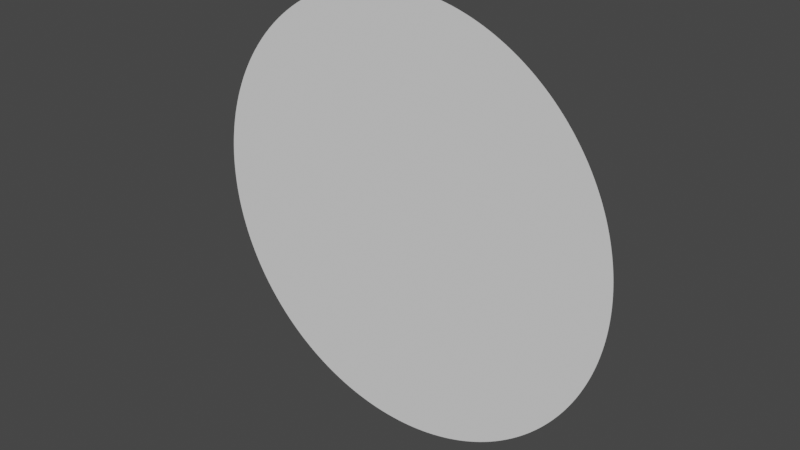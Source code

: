 # Source: Equator.blend  (saved by Blender 3.0.42; exported with 4.5.12 LTS)
import bpy
from mathutils import Matrix  # noqa: F401  (used for matrix-valued properties, if any)

bpy.ops.wm.read_factory_settings(use_empty=True)
scene = bpy.context.scene
scene.name = 'Scene'

# ---- collections
col_collection = bpy.data.collections.new('Collection'); scene.collection.children.link(col_collection)

# ---- world
world_world = bpy.data.worlds.new('World'); scene.world = world_world
world_world.use_nodes = True; world_world.node_tree.nodes.clear()
_N = world_world.node_tree.nodes; _L = world_world.node_tree.links
n0 = _N.new('ShaderNodeOutputWorld'); n0.name = 'World Output'; n0.location = (300, 300)
n1 = _N.new('ShaderNodeBackground'); n1.name = 'Background'; n1.location = (10, 300)
n1.inputs[0].default_value = (0.05088, 0.05088, 0.05088, 1.0)
_L.new(n1.outputs[0], n0.inputs[0])
n0.is_active_output = True
world_world.color = (0.05088, 0.05088, 0.05088)
world_world.use_sun_shadow = False
world_world.sun_shadow_jitter_overblur = 0.0

# ---- meshes
me_circle = bpy.data.meshes.new('Circle')
me_circle.from_pydata([(0.0, 100.0, 0.0), (-0.3068, 100.0, 0.0), (-0.6136, 100.0, 0.0), (-0.9204, 100.0, 0.0), (-1.227, 99.99, 0.0), (-1.534, 99.99, 0.0), (-1.841, 99.98, 0.0), (-2.147, 99.98, 0.0), (-2.454, 99.97, 0.0), (-2.761, 99.96, 0.0), (-3.067, 99.95, 0.0), (-3.374, 99.94, 0.0), (-3.681, 99.93, 0.0), (-3.987, 99.92, 0.0), (-4.294, 99.91, 0.0), (-4.6, 99.89, 0.0), (-4.907, 99.88, 0.0), (-5.213, 99.86, 0.0), (-5.52, 99.85, 0.0), (-5.826, 99.83, 0.0), (-6.132, 99.81, 0.0), (-6.438, 99.79, 0.0), (-6.744, 99.77, 0.0), (-7.05, 99.75, 0.0), (-7.356, 99.73, 0.0), (-7.662, 99.71, 0.0), (-7.968, 99.68, 0.0), (-8.274, 99.66, 0.0), (-8.58, 99.63, 0.0), (-8.885, 99.6, 0.0), (-9.191, 99.58, 0.0), (-9.496, 99.55, 0.0), (-9.802, 99.52, 0.0), (-10.11, 99.49, 0.0), (-10.41, 99.46, 0.0), (-10.72, 99.42, 0.0), (-11.02, 99.39, 0.0), (-11.33, 99.36, 0.0), (-11.63, 99.32, 0.0), (-11.94, 99.29, 0.0), (-12.24, 99.25, 0.0), (-12.55, 99.21, 0.0), (-12.85, 99.17, 0.0), (-13.15, 99.13, 0.0), (-13.46, 99.09, 0.0), (-13.76, 99.05, 0.0), (-14.07, 99.01, 0.0), (-14.37, 98.96, 0.0), (-14.67, 98.92, 0.0), (-14.98, 98.87, 0.0), (-15.28, 98.83, 0.0), (-15.58, 98.78, 0.0), (-15.89, 98.73, 0.0), (-16.19, 98.68, 0.0), (-16.49, 98.63, 0.0), (-16.79, 98.58, 0.0), (-17.1, 98.53, 0.0), (-17.4, 98.47, 0.0), (-17.7, 98.42, 0.0), (-18.0, 98.37, 0.0), (-18.3, 98.31, 0.0), (-18.61, 98.25, 0.0), (-18.91, 98.2, 0.0), (-19.21, 98.14, 0.0), (-19.51, 98.08, 0.0), (-19.81, 98.02, 0.0), (-20.11, 97.96, 0.0), (-20.41, 97.89, 0.0), (-20.71, 97.83, 0.0), (-21.01, 97.77, 0.0), (-21.31, 97.7, 0.0), (-21.61, 97.64, 0.0), (-21.91, 97.57, 0.0), (-22.21, 97.5, 0.0), (-22.51, 97.43, 0.0), (-22.81, 97.36, 0.0), (-23.11, 97.29, 0.0), (-23.4, 97.22, 0.0), (-23.7, 97.15, 0.0), (-24.0, 97.08, 0.0), (-24.3, 97.0, 0.0), (-24.6, 96.93, 0.0), (-24.89, 96.85, 0.0), (-25.19, 96.78, 0.0), (-25.49, 96.7, 0.0), (-25.78, 96.62, 0.0), (-26.08, 96.54, 0.0), (-26.38, 96.46, 0.0), (-26.67, 96.38, 0.0), (-26.97, 96.3, 0.0), (-27.26, 96.21, 0.0), (-27.56, 96.13, 0.0), (-27.85, 96.04, 0.0), (-28.15, 95.96, 0.0), (-28.44, 95.87, 0.0), (-28.73, 95.78, 0.0), (-29.03, 95.69, 0.0), (-29.32, 95.6, 0.0), (-29.62, 95.51, 0.0), (-29.91, 95.42, 0.0), (-30.2, 95.33, 0.0), (-30.49, 95.24, 0.0), (-30.78, 95.14, 0.0), (-31.08, 95.05, 0.0), (-31.37, 94.95, 0.0), (-31.66, 94.86, 0.0), (-31.95, 94.76, 0.0), (-32.24, 94.66, 0.0), (-32.53, 94.56, 0.0), (-32.82, 94.46, 0.0), (-33.11, 94.36, 0.0), (-33.4, 94.26, 0.0), (-33.69, 94.15, 0.0), (-33.98, 94.05, 0.0), (-34.27, 93.95, 0.0), (-34.55, 93.84, 0.0), (-34.84, 93.73, 0.0), (-35.13, 93.63, 0.0), (-35.42, 93.52, 0.0), (-35.7, 93.41, 0.0), (-35.99, 93.3, 0.0), (-36.28, 93.19, 0.0), (-36.56, 93.08, 0.0), (-36.85, 92.96, 0.0), (-37.13, 92.85, 0.0), (-37.42, 92.74, 0.0), (-37.7, 92.62, 0.0), (-37.98, 92.5, 0.0), (-38.27, 92.39, 0.0), (-38.55, 92.27, 0.0), (-38.83, 92.15, 0.0), (-39.12, 92.03, 0.0), (-39.4, 91.91, 0.0), (-39.68, 91.79, 0.0), (-39.96, 91.67, 0.0), (-40.24, 91.54, 0.0), (-40.52, 91.42, 0.0), (-40.8, 91.3, 0.0), (-41.08, 91.17, 0.0), (-41.36, 91.04, 0.0), (-41.64, 90.92, 0.0), (-41.92, 90.79, 0.0), (-42.2, 90.66, 0.0), (-42.48, 90.53, 0.0), (-42.76, 90.4, 0.0), (-43.03, 90.27, 0.0), (-43.31, 90.13, 0.0), (-43.59, 90.0, 0.0), (-43.86, 89.87, 0.0), (-44.14, 89.73, 0.0), (-44.41, 89.6, 0.0), (-44.69, 89.46, 0.0), (-44.96, 89.32, 0.0), (-45.23, 89.18, 0.0), (-45.51, 89.04, 0.0), (-45.78, 88.9, 0.0), (-46.05, 88.76, 0.0), (-46.33, 88.62, 0.0), (-46.6, 88.48, 0.0), (-46.87, 88.34, 0.0), (-47.14, 88.19, 0.0), (-47.41, 88.05, 0.0), (-47.68, 87.9, 0.0), (-47.95, 87.75, 0.0), (-48.22, 87.61, 0.0), (-48.49, 87.46, 0.0), (-48.76, 87.31, 0.0), (-49.02, 87.16, 0.0), (-49.29, 87.01, 0.0), (-49.56, 86.86, 0.0), (-49.82, 86.7, 0.0), (-50.09, 86.55, 0.0), (-50.35, 86.4, 0.0), (-50.62, 86.24, 0.0), (-50.88, 86.09, 0.0), (-51.15, 85.93, 0.0), (-51.41, 85.77, 0.0), (-51.67, 85.61, 0.0), (-51.94, 85.46, 0.0), (-52.2, 85.3, 0.0), (-52.46, 85.14, 0.0), (-52.72, 84.97, 0.0), (-52.98, 84.81, 0.0), (-53.24, 84.65, 0.0), (-53.5, 84.49, 0.0), (-53.76, 84.32, 0.0), (-54.02, 84.16, 0.0), (-54.28, 83.99, 0.0), (-54.53, 83.82, 0.0), (-54.79, 83.65, 0.0), (-55.05, 83.49, 0.0), (-55.3, 83.32, 0.0), (-55.56, 83.15, 0.0), (-55.81, 82.98, 0.0), (-56.07, 82.8, 0.0), (-56.32, 82.63, 0.0), (-56.57, 82.46, 0.0), (-56.83, 82.28, 0.0), (-57.08, 82.11, 0.0), (-57.33, 81.93, 0.0), (-57.58, 81.76, 0.0), (-57.83, 81.58, 0.0), (-58.08, 81.4, 0.0), (-58.33, 81.23, 0.0), (-58.58, 81.05, 0.0), (-58.83, 80.87, 0.0), (-59.08, 80.68, 0.0), (-59.32, 80.5, 0.0), (-59.57, 80.32, 0.0), (-59.82, 80.14, 0.0), (-60.06, 79.95, 0.0), (-60.31, 79.77, 0.0), (-60.55, 79.58, 0.0), (-60.79, 79.4, 0.0), (-61.04, 79.21, 0.0), (-61.28, 79.02, 0.0), (-61.52, 78.83, 0.0), (-61.76, 78.65, 0.0), (-62.01, 78.46, 0.0), (-62.25, 78.27, 0.0), (-62.49, 78.07, 0.0), (-62.73, 77.88, 0.0), (-62.96, 77.69, 0.0), (-63.2, 77.5, 0.0), (-63.44, 77.3, 0.0), (-63.68, 77.11, 0.0), (-63.91, 76.91, 0.0), (-64.15, 76.71, 0.0), (-64.38, 76.52, 0.0), (-64.62, 76.32, 0.0), (-64.85, 76.12, 0.0), (-65.08, 75.92, 0.0), (-65.32, 75.72, 0.0), (-65.55, 75.52, 0.0), (-65.78, 75.32, 0.0), (-66.01, 75.12, 0.0), (-66.24, 74.91, 0.0), (-66.47, 74.71, 0.0), (-66.7, 74.51, 0.0), (-66.93, 74.3, 0.0), (-67.16, 74.1, 0.0), (-67.38, 73.89, 0.0), (-67.61, 73.68, 0.0), (-67.84, 73.47, 0.0), (-68.06, 73.27, 0.0), (-68.28, 73.06, 0.0), (-68.51, 72.85, 0.0), (-68.73, 72.64, 0.0), (-68.95, 72.42, 0.0), (-69.18, 72.21, 0.0), (-69.4, 72.0, 0.0), (-69.62, 71.79, 0.0), (-69.84, 71.57, 0.0), (-70.06, 71.36, 0.0), (-70.28, 71.14, 0.0), (-70.49, 70.93, 0.0), (-70.71, 70.71, 0.0), (-70.93, 70.49, 0.0), (-71.14, 70.28, 0.0), (-71.36, 70.06, 0.0), (-71.57, 69.84, 0.0), (-71.79, 69.62, 0.0), (-72.0, 69.4, 0.0), (-72.21, 69.18, 0.0), (-72.42, 68.95, 0.0), (-72.64, 68.73, 0.0), (-72.85, 68.51, 0.0), (-73.06, 68.28, 0.0), (-73.27, 68.06, 0.0), (-73.47, 67.84, 0.0), (-73.68, 67.61, 0.0), (-73.89, 67.38, 0.0), (-74.1, 67.16, 0.0), (-74.3, 66.93, 0.0), (-74.51, 66.7, 0.0), (-74.71, 66.47, 0.0), (-74.91, 66.24, 0.0), (-75.12, 66.01, 0.0), (-75.32, 65.78, 0.0), (-75.52, 65.55, 0.0), (-75.72, 65.32, 0.0), (-75.92, 65.08, 0.0), (-76.12, 64.85, 0.0), (-76.32, 64.62, 0.0), (-76.52, 64.38, 0.0), (-76.71, 64.15, 0.0), (-76.91, 63.91, 0.0), (-77.11, 63.68, 0.0), (-77.3, 63.44, 0.0), (-77.5, 63.2, 0.0), (-77.69, 62.96, 0.0), (-77.88, 62.73, 0.0), (-78.07, 62.49, 0.0), (-78.27, 62.25, 0.0), (-78.46, 62.01, 0.0), (-78.65, 61.76, 0.0), (-78.83, 61.52, 0.0), (-79.02, 61.28, 0.0), (-79.21, 61.04, 0.0), (-79.4, 60.79, 0.0), (-79.58, 60.55, 0.0), (-79.77, 60.31, 0.0), (-79.95, 60.06, 0.0), (-80.14, 59.82, 0.0), (-80.32, 59.57, 0.0), (-80.5, 59.32, 0.0), (-80.68, 59.08, 0.0), (-80.87, 58.83, 0.0), (-81.05, 58.58, 0.0), (-81.23, 58.33, 0.0), (-81.4, 58.08, 0.0), (-81.58, 57.83, 0.0), (-81.76, 57.58, 0.0), (-81.93, 57.33, 0.0), (-82.11, 57.08, 0.0), (-82.28, 56.83, 0.0), (-82.46, 56.57, 0.0), (-82.63, 56.32, 0.0), (-82.8, 56.07, 0.0), (-82.98, 55.81, 0.0), (-83.15, 55.56, 0.0), (-83.32, 55.3, 0.0), (-83.49, 55.05, 0.0), (-83.65, 54.79, 0.0), (-83.82, 54.53, 0.0), (-83.99, 54.28, 0.0), (-84.16, 54.02, 0.0), (-84.32, 53.76, 0.0), (-84.49, 53.5, 0.0), (-84.65, 53.24, 0.0), (-84.81, 52.98, 0.0), (-84.97, 52.72, 0.0), (-85.14, 52.46, 0.0), (-85.3, 52.2, 0.0), (-85.46, 51.94, 0.0), (-85.61, 51.67, 0.0), (-85.77, 51.41, 0.0), (-85.93, 51.15, 0.0), (-86.09, 50.88, 0.0), (-86.24, 50.62, 0.0), (-86.4, 50.35, 0.0), (-86.55, 50.09, 0.0), (-86.7, 49.82, 0.0), (-86.86, 49.56, 0.0), (-87.01, 49.29, 0.0), (-87.16, 49.02, 0.0), (-87.31, 48.76, 0.0), (-87.46, 48.49, 0.0), (-87.61, 48.22, 0.0), (-87.75, 47.95, 0.0), (-87.9, 47.68, 0.0), (-88.05, 47.41, 0.0), (-88.19, 47.14, 0.0), (-88.34, 46.87, 0.0), (-88.48, 46.6, 0.0), (-88.62, 46.33, 0.0), (-88.76, 46.05, 0.0), (-88.9, 45.78, 0.0), (-89.04, 45.51, 0.0), (-89.18, 45.23, 0.0), (-89.32, 44.96, 0.0), (-89.46, 44.69, 0.0), (-89.6, 44.41, 0.0), (-89.73, 44.14, 0.0), (-89.87, 43.86, 0.0), (-90.0, 43.59, 0.0), (-90.13, 43.31, 0.0), (-90.27, 43.03, 0.0), (-90.4, 42.76, 0.0), (-90.53, 42.48, 0.0), (-90.66, 42.2, 0.0), (-90.79, 41.92, 0.0), (-90.92, 41.64, 0.0), (-91.04, 41.36, 0.0), (-91.17, 41.08, 0.0), (-91.3, 40.8, 0.0), (-91.42, 40.52, 0.0), (-91.54, 40.24, 0.0), (-91.67, 39.96, 0.0), (-91.79, 39.68, 0.0), (-91.91, 39.4, 0.0), (-92.03, 39.12, 0.0), (-92.15, 38.83, 0.0), (-92.27, 38.55, 0.0), (-92.39, 38.27, 0.0), (-92.5, 37.98, 0.0), (-92.62, 37.7, 0.0), (-92.74, 37.42, 0.0), (-92.85, 37.13, 0.0), (-92.96, 36.85, 0.0), (-93.08, 36.56, 0.0), (-93.19, 36.28, 0.0), (-93.3, 35.99, 0.0), (-93.41, 35.7, 0.0), (-93.52, 35.42, 0.0), (-93.63, 35.13, 0.0), (-93.73, 34.84, 0.0), (-93.84, 34.55, 0.0), (-93.95, 34.27, 0.0), (-94.05, 33.98, 0.0), (-94.15, 33.69, 0.0), (-94.26, 33.4, 0.0), (-94.36, 33.11, 0.0), (-94.46, 32.82, 0.0), (-94.56, 32.53, 0.0), (-94.66, 32.24, 0.0), (-94.76, 31.95, 0.0), (-94.86, 31.66, 0.0), (-94.95, 31.37, 0.0), (-95.05, 31.08, 0.0), (-95.14, 30.78, 0.0), (-95.24, 30.49, 0.0), (-95.33, 30.2, 0.0), (-95.42, 29.91, 0.0), (-95.51, 29.62, 0.0), (-95.6, 29.32, 0.0), (-95.69, 29.03, 0.0), (-95.78, 28.73, 0.0), (-95.87, 28.44, 0.0), (-95.96, 28.15, 0.0), (-96.04, 27.85, 0.0), (-96.13, 27.56, 0.0), (-96.21, 27.26, 0.0), (-96.3, 26.97, 0.0), (-96.38, 26.67, 0.0), (-96.46, 26.38, 0.0), (-96.54, 26.08, 0.0), (-96.62, 25.78, 0.0), (-96.7, 25.49, 0.0), (-96.78, 25.19, 0.0), (-96.85, 24.89, 0.0), (-96.93, 24.6, 0.0), (-97.0, 24.3, 0.0), (-97.08, 24.0, 0.0), (-97.15, 23.7, 0.0), (-97.22, 23.4, 0.0), (-97.29, 23.11, 0.0), (-97.36, 22.81, 0.0), (-97.43, 22.51, 0.0), (-97.5, 22.21, 0.0), (-97.57, 21.91, 0.0), (-97.64, 21.61, 0.0), (-97.7, 21.31, 0.0), (-97.77, 21.01, 0.0), (-97.83, 20.71, 0.0), (-97.89, 20.41, 0.0), (-97.96, 20.11, 0.0), (-98.02, 19.81, 0.0), (-98.08, 19.51, 0.0), (-98.14, 19.21, 0.0), (-98.2, 18.91, 0.0), (-98.25, 18.61, 0.0), (-98.31, 18.3, 0.0), (-98.37, 18.0, 0.0), (-98.42, 17.7, 0.0), (-98.47, 17.4, 0.0), (-98.53, 17.1, 0.0), (-98.58, 16.79, 0.0), (-98.63, 16.49, 0.0), (-98.68, 16.19, 0.0), (-98.73, 15.89, 0.0), (-98.78, 15.58, 0.0), (-98.83, 15.28, 0.0), (-98.87, 14.98, 0.0), (-98.92, 14.67, 0.0), (-98.96, 14.37, 0.0), (-99.01, 14.07, 0.0), (-99.05, 13.76, 0.0), (-99.09, 13.46, 0.0), (-99.13, 13.15, 0.0), (-99.17, 12.85, 0.0), (-99.21, 12.55, 0.0), (-99.25, 12.24, 0.0), (-99.29, 11.94, 0.0), (-99.32, 11.63, 0.0), (-99.36, 11.33, 0.0), (-99.39, 11.02, 0.0), (-99.42, 10.72, 0.0), (-99.46, 10.41, 0.0), (-99.49, 10.11, 0.0), (-99.52, 9.802, 0.0), (-99.55, 9.496, 0.0), (-99.58, 9.191, 0.0), (-99.6, 8.885, 0.0), (-99.63, 8.58, 0.0), (-99.66, 8.274, 0.0), (-99.68, 7.968, 0.0), (-99.71, 7.662, 0.0), (-99.73, 7.356, 0.0), (-99.75, 7.05, 0.0), (-99.77, 6.744, 0.0), (-99.79, 6.438, 0.0), (-99.81, 6.132, 0.0), (-99.83, 5.826, 0.0), (-99.85, 5.52, 0.0), (-99.86, 5.213, 0.0), (-99.88, 4.907, 0.0), (-99.89, 4.6, 0.0), (-99.91, 4.294, 0.0), (-99.92, 3.987, 0.0), (-99.93, 3.681, 0.0), (-99.94, 3.374, 0.0), (-99.95, 3.067, 0.0), (-99.96, 2.761, 0.0), (-99.97, 2.454, 0.0), (-99.98, 2.147, 0.0), (-99.98, 1.841, 0.0), (-99.99, 1.534, 0.0), (-99.99, 1.227, 0.0), (-100.0, 0.9204, 0.0), (-100.0, 0.6136, 0.0), (-100.0, 0.3068, 0.0), (-100.0, -4.371e-06, 0.0), (-100.0, -0.3068, 0.0), (-100.0, -0.6136, 0.0), (-100.0, -0.9204, 0.0), (-99.99, -1.227, 0.0), (-99.99, -1.534, 0.0), (-99.98, -1.841, 0.0), (-99.98, -2.147, 0.0), (-99.97, -2.454, 0.0), (-99.96, -2.761, 0.0), (-99.95, -3.067, 0.0), (-99.94, -3.374, 0.0), (-99.93, -3.681, 0.0), (-99.92, -3.987, 0.0), (-99.91, -4.294, 0.0), (-99.89, -4.6, 0.0), (-99.88, -4.907, 0.0), (-99.86, -5.213, 0.0), (-99.85, -5.52, 0.0), (-99.83, -5.826, 0.0), (-99.81, -6.132, 0.0), (-99.79, -6.438, 0.0), (-99.77, -6.744, 0.0), (-99.75, -7.05, 0.0), (-99.73, -7.356, 0.0), (-99.71, -7.662, 0.0), (-99.68, -7.968, 0.0), (-99.66, -8.274, 0.0), (-99.63, -8.58, 0.0), (-99.6, -8.885, 0.0), (-99.58, -9.191, 0.0), (-99.55, -9.496, 0.0), (-99.52, -9.802, 0.0), (-99.49, -10.11, 0.0), (-99.46, -10.41, 0.0), (-99.42, -10.72, 0.0), (-99.39, -11.02, 0.0), (-99.36, -11.33, 0.0), (-99.32, -11.63, 0.0), (-99.29, -11.94, 0.0), (-99.25, -12.24, 0.0), (-99.21, -12.55, 0.0), (-99.17, -12.85, 0.0), (-99.13, -13.15, 0.0), (-99.09, -13.46, 0.0), (-99.05, -13.76, 0.0), (-99.01, -14.07, 0.0), (-98.96, -14.37, 0.0), (-98.92, -14.67, 0.0), (-98.87, -14.98, 0.0), (-98.83, -15.28, 0.0), (-98.78, -15.58, 0.0), (-98.73, -15.89, 0.0), (-98.68, -16.19, 0.0), (-98.63, -16.49, 0.0), (-98.58, -16.79, 0.0), (-98.53, -17.1, 0.0), (-98.47, -17.4, 0.0), (-98.42, -17.7, 0.0), (-98.37, -18.0, 0.0), (-98.31, -18.3, 0.0), (-98.25, -18.61, 0.0), (-98.2, -18.91, 0.0), (-98.14, -19.21, 0.0), (-98.08, -19.51, 0.0), (-98.02, -19.81, 0.0), (-97.96, -20.11, 0.0), (-97.89, -20.41, 0.0), (-97.83, -20.71, 0.0), (-97.77, -21.01, 0.0), (-97.7, -21.31, 0.0), (-97.64, -21.61, 0.0), (-97.57, -21.91, 0.0), (-97.5, -22.21, 0.0), (-97.43, -22.51, 0.0), (-97.36, -22.81, 0.0), (-97.29, -23.11, 0.0), (-97.22, -23.4, 0.0), (-97.15, -23.7, 0.0), (-97.08, -24.0, 0.0), (-97.0, -24.3, 0.0), (-96.93, -24.6, 0.0), (-96.85, -24.89, 0.0), (-96.78, -25.19, 0.0), (-96.7, -25.49, 0.0), (-96.62, -25.78, 0.0), (-96.54, -26.08, 0.0), (-96.46, -26.38, 0.0), (-96.38, -26.67, 0.0), (-96.3, -26.97, 0.0), (-96.21, -27.26, 0.0), (-96.13, -27.56, 0.0), (-96.04, -27.85, 0.0), (-95.96, -28.15, 0.0), (-95.87, -28.44, 0.0), (-95.78, -28.73, 0.0), (-95.69, -29.03, 0.0), (-95.6, -29.32, 0.0), (-95.51, -29.62, 0.0), (-95.42, -29.91, 0.0), (-95.33, -30.2, 0.0), (-95.24, -30.49, 0.0), (-95.14, -30.78, 0.0), (-95.05, -31.08, 0.0), (-94.95, -31.37, 0.0), (-94.86, -31.66, 0.0), (-94.76, -31.95, 0.0), (-94.66, -32.24, 0.0), (-94.56, -32.53, 0.0), (-94.46, -32.82, 0.0), (-94.36, -33.11, 0.0), (-94.26, -33.4, 0.0), (-94.15, -33.69, 0.0), (-94.05, -33.98, 0.0), (-93.95, -34.27, 0.0), (-93.84, -34.55, 0.0), (-93.73, -34.84, 0.0), (-93.63, -35.13, 0.0), (-93.52, -35.42, 0.0), (-93.41, -35.7, 0.0), (-93.3, -35.99, 0.0), (-93.19, -36.28, 0.0), (-93.08, -36.56, 0.0), (-92.96, -36.85, 0.0), (-92.85, -37.13, 0.0), (-92.74, -37.42, 0.0), (-92.62, -37.7, 0.0), (-92.5, -37.98, 0.0), (-92.39, -38.27, 0.0), (-92.27, -38.55, 0.0), (-92.15, -38.83, 0.0), (-92.03, -39.12, 0.0), (-91.91, -39.4, 0.0), (-91.79, -39.68, 0.0), (-91.67, -39.96, 0.0), (-91.54, -40.24, 0.0), (-91.42, -40.52, 0.0), (-91.3, -40.8, 0.0), (-91.17, -41.08, 0.0), (-91.04, -41.36, 0.0), (-90.92, -41.64, 0.0), (-90.79, -41.92, 0.0), (-90.66, -42.2, 0.0), (-90.53, -42.48, 0.0), (-90.4, -42.76, 0.0), (-90.27, -43.03, 0.0), (-90.13, -43.31, 0.0), (-90.0, -43.59, 0.0), (-89.87, -43.86, 0.0), (-89.73, -44.14, 0.0), (-89.6, -44.41, 0.0), (-89.46, -44.69, 0.0), (-89.32, -44.96, 0.0), (-89.18, -45.23, 0.0), (-89.04, -45.51, 0.0), (-88.9, -45.78, 0.0), (-88.76, -46.05, 0.0), (-88.62, -46.33, 0.0), (-88.48, -46.6, 0.0), (-88.34, -46.87, 0.0), (-88.19, -47.14, 0.0), (-88.05, -47.41, 0.0), (-87.9, -47.68, 0.0), (-87.75, -47.95, 0.0), (-87.61, -48.22, 0.0), (-87.46, -48.49, 0.0), (-87.31, -48.76, 0.0), (-87.16, -49.02, 0.0), (-87.01, -49.29, 0.0), (-86.86, -49.56, 0.0), (-86.7, -49.82, 0.0), (-86.55, -50.09, 0.0), (-86.4, -50.35, 0.0), (-86.24, -50.62, 0.0), (-86.09, -50.88, 0.0), (-85.93, -51.15, 0.0), (-85.77, -51.41, 0.0), (-85.61, -51.67, 0.0), (-85.46, -51.94, 0.0), (-85.3, -52.2, 0.0), (-85.14, -52.46, 0.0), (-84.97, -52.72, 0.0), (-84.81, -52.98, 0.0), (-84.65, -53.24, 0.0), (-84.49, -53.5, 0.0), (-84.32, -53.76, 0.0), (-84.16, -54.02, 0.0), (-83.99, -54.28, 0.0), (-83.82, -54.53, 0.0), (-83.65, -54.79, 0.0), (-83.49, -55.05, 0.0), (-83.32, -55.3, 0.0), (-83.15, -55.56, 0.0), (-82.98, -55.81, 0.0), (-82.8, -56.07, 0.0), (-82.63, -56.32, 0.0), (-82.46, -56.57, 0.0), (-82.28, -56.83, 0.0), (-82.11, -57.08, 0.0), (-81.93, -57.33, 0.0), (-81.76, -57.58, 0.0), (-81.58, -57.83, 0.0), (-81.4, -58.08, 0.0), (-81.23, -58.33, 0.0), (-81.05, -58.58, 0.0), (-80.87, -58.83, 0.0), (-80.68, -59.08, 0.0), (-80.5, -59.32, 0.0), (-80.32, -59.57, 0.0), (-80.14, -59.82, 0.0), (-79.95, -60.06, 0.0), (-79.77, -60.31, 0.0), (-79.58, -60.55, 0.0), (-79.4, -60.79, 0.0), (-79.21, -61.04, 0.0), (-79.02, -61.28, 0.0), (-78.83, -61.52, 0.0), (-78.65, -61.76, 0.0), (-78.46, -62.01, 0.0), (-78.27, -62.25, 0.0), (-78.07, -62.49, 0.0), (-77.88, -62.73, 0.0), (-77.69, -62.96, 0.0), (-77.5, -63.2, 0.0), (-77.3, -63.44, 0.0), (-77.11, -63.68, 0.0), (-76.91, -63.91, 0.0), (-76.71, -64.15, 0.0), (-76.52, -64.38, 0.0), (-76.32, -64.62, 0.0), (-76.12, -64.85, 0.0), (-75.92, -65.08, 0.0), (-75.72, -65.32, 0.0), (-75.52, -65.55, 0.0), (-75.32, -65.78, 0.0), (-75.12, -66.01, 0.0), (-74.91, -66.24, 0.0), (-74.71, -66.47, 0.0), (-74.51, -66.7, 0.0), (-74.3, -66.93, 0.0), (-74.1, -67.16, 0.0), (-73.89, -67.38, 0.0), (-73.68, -67.61, 0.0), (-73.47, -67.83, 0.0), (-73.27, -68.06, 0.0), (-73.06, -68.28, 0.0), (-72.85, -68.51, 0.0), (-72.64, -68.73, 0.0), (-72.42, -68.95, 0.0), (-72.21, -69.18, 0.0), (-72.0, -69.4, 0.0), (-71.79, -69.62, 0.0), (-71.57, -69.84, 0.0), (-71.36, -70.06, 0.0), (-71.14, -70.28, 0.0), (-70.93, -70.49, 0.0), (-70.71, -70.71, 0.0), (-70.49, -70.93, 0.0), (-70.28, -71.14, 0.0), (-70.06, -71.36, 0.0), (-69.84, -71.57, 0.0), (-69.62, -71.79, 0.0), (-69.4, -72.0, 0.0), (-69.18, -72.21, 0.0), (-68.95, -72.42, 0.0), (-68.73, -72.64, 0.0), (-68.51, -72.85, 0.0), (-68.28, -73.06, 0.0), (-68.06, -73.27, 0.0), (-67.83, -73.47, 0.0), (-67.61, -73.68, 0.0), (-67.38, -73.89, 0.0), (-67.16, -74.1, 0.0), (-66.93, -74.3, 0.0), (-66.7, -74.51, 0.0), (-66.47, -74.71, 0.0), (-66.24, -74.91, 0.0), (-66.01, -75.12, 0.0), (-65.78, -75.32, 0.0), (-65.55, -75.52, 0.0), (-65.32, -75.72, 0.0), (-65.08, -75.92, 0.0), (-64.85, -76.12, 0.0), (-64.62, -76.32, 0.0), (-64.38, -76.52, 0.0), (-64.15, -76.71, 0.0), (-63.91, -76.91, 0.0), (-63.68, -77.11, 0.0), (-63.44, -77.3, 0.0), (-63.2, -77.5, 0.0), (-62.96, -77.69, 0.0), (-62.73, -77.88, 0.0), (-62.49, -78.07, 0.0), (-62.25, -78.27, 0.0), (-62.01, -78.46, 0.0), (-61.76, -78.65, 0.0), (-61.52, -78.83, 0.0), (-61.28, -79.02, 0.0), (-61.04, -79.21, 0.0), (-60.79, -79.4, 0.0), (-60.55, -79.58, 0.0), (-60.31, -79.77, 0.0), (-60.06, -79.95, 0.0), (-59.82, -80.14, 0.0), (-59.57, -80.32, 0.0), (-59.32, -80.5, 0.0), (-59.08, -80.68, 0.0), (-58.83, -80.87, 0.0), (-58.58, -81.05, 0.0), (-58.33, -81.23, 0.0), (-58.08, -81.4, 0.0), (-57.83, -81.58, 0.0), (-57.58, -81.76, 0.0), (-57.33, -81.93, 0.0), (-57.08, -82.11, 0.0), (-56.83, -82.28, 0.0), (-56.57, -82.46, 0.0), (-56.32, -82.63, 0.0), (-56.07, -82.8, 0.0), (-55.81, -82.98, 0.0), (-55.56, -83.15, 0.0), (-55.3, -83.32, 0.0), (-55.05, -83.49, 0.0), (-54.79, -83.65, 0.0), (-54.53, -83.82, 0.0), (-54.28, -83.99, 0.0), (-54.02, -84.16, 0.0), (-53.76, -84.32, 0.0), (-53.5, -84.49, 0.0), (-53.24, -84.65, 0.0), (-52.98, -84.81, 0.0), (-52.72, -84.97, 0.0), (-52.46, -85.14, 0.0), (-52.2, -85.3, 0.0), (-51.94, -85.46, 0.0), (-51.67, -85.61, 0.0), (-51.41, -85.77, 0.0), (-51.15, -85.93, 0.0), (-50.88, -86.09, 0.0), (-50.62, -86.24, 0.0), (-50.35, -86.4, 0.0), (-50.09, -86.55, 0.0), (-49.82, -86.7, 0.0), (-49.56, -86.86, 0.0), (-49.29, -87.01, 0.0), (-49.02, -87.16, 0.0), (-48.76, -87.31, 0.0), (-48.49, -87.46, 0.0), (-48.22, -87.61, 0.0), (-47.95, -87.75, 0.0), (-47.68, -87.9, 0.0), (-47.41, -88.05, 0.0), (-47.14, -88.19, 0.0), (-46.87, -88.34, 0.0), (-46.6, -88.48, 0.0), (-46.33, -88.62, 0.0), (-46.05, -88.76, 0.0), (-45.78, -88.9, 0.0), (-45.51, -89.04, 0.0), (-45.23, -89.18, 0.0), (-44.96, -89.32, 0.0), (-44.69, -89.46, 0.0), (-44.41, -89.6, 0.0), (-44.14, -89.73, 0.0), (-43.86, -89.87, 0.0), (-43.59, -90.0, 0.0), (-43.31, -90.13, 0.0), (-43.03, -90.27, 0.0), (-42.76, -90.4, 0.0), (-42.48, -90.53, 0.0), (-42.2, -90.66, 0.0), (-41.92, -90.79, 0.0), (-41.64, -90.92, 0.0), (-41.36, -91.04, 0.0), (-41.08, -91.17, 0.0), (-40.8, -91.3, 0.0), (-40.52, -91.42, 0.0), (-40.24, -91.54, 0.0), (-39.96, -91.67, 0.0), (-39.68, -91.79, 0.0), (-39.4, -91.91, 0.0), (-39.12, -92.03, 0.0), (-38.83, -92.15, 0.0), (-38.55, -92.27, 0.0), (-38.27, -92.39, 0.0), (-37.98, -92.5, 0.0), (-37.7, -92.62, 0.0), (-37.42, -92.74, 0.0), (-37.13, -92.85, 0.0), (-36.85, -92.96, 0.0), (-36.56, -93.08, 0.0), (-36.28, -93.19, 0.0), (-35.99, -93.3, 0.0), (-35.7, -93.41, 0.0), (-35.42, -93.52, 0.0), (-35.13, -93.63, 0.0), (-34.84, -93.73, 0.0), (-34.55, -93.84, 0.0), (-34.27, -93.95, 0.0), (-33.98, -94.05, 0.0), (-33.69, -94.15, 0.0), (-33.4, -94.26, 0.0), (-33.11, -94.36, 0.0), (-32.82, -94.46, 0.0), (-32.53, -94.56, 0.0), (-32.24, -94.66, 0.0), (-31.95, -94.76, 0.0), (-31.66, -94.86, 0.0), (-31.37, -94.95, 0.0), (-31.08, -95.05, 0.0), (-30.78, -95.14, 0.0), (-30.49, -95.24, 0.0), (-30.2, -95.33, 0.0), (-29.91, -95.42, 0.0), (-29.62, -95.51, 0.0), (-29.32, -95.6, 0.0), (-29.03, -95.69, 0.0), (-28.73, -95.78, 0.0), (-28.44, -95.87, 0.0), (-28.15, -95.96, 0.0), (-27.85, -96.04, 0.0), (-27.56, -96.13, 0.0), (-27.26, -96.21, 0.0), (-26.97, -96.3, 0.0), (-26.67, -96.38, 0.0), (-26.38, -96.46, 0.0), (-26.08, -96.54, 0.0), (-25.78, -96.62, 0.0), (-25.49, -96.7, 0.0), (-25.19, -96.78, 0.0), (-24.89, -96.85, 0.0), (-24.6, -96.93, 0.0), (-24.3, -97.0, 0.0), (-24.0, -97.08, 0.0), (-23.7, -97.15, 0.0), (-23.4, -97.22, 0.0), (-23.11, -97.29, 0.0), (-22.81, -97.36, 0.0), (-22.51, -97.43, 0.0), (-22.21, -97.5, 0.0), (-21.91, -97.57, 0.0), (-21.61, -97.64, 0.0), (-21.31, -97.7, 0.0), (-21.01, -97.77, 0.0), (-20.71, -97.83, 0.0), (-20.41, -97.89, 0.0), (-20.11, -97.96, 0.0), (-19.81, -98.02, 0.0), (-19.51, -98.08, 0.0), (-19.21, -98.14, 0.0), (-18.91, -98.2, 0.0), (-18.61, -98.25, 0.0), (-18.3, -98.31, 0.0), (-18.0, -98.37, 0.0), (-17.7, -98.42, 0.0), (-17.4, -98.47, 0.0), (-17.1, -98.53, 0.0), (-16.79, -98.58, 0.0), (-16.49, -98.63, 0.0), (-16.19, -98.68, 0.0), (-15.89, -98.73, 0.0), (-15.58, -98.78, 0.0), (-15.28, -98.83, 0.0), (-14.98, -98.87, 0.0), (-14.67, -98.92, 0.0), (-14.37, -98.96, 0.0), (-14.07, -99.01, 0.0), (-13.76, -99.05, 0.0), (-13.46, -99.09, 0.0), (-13.15, -99.13, 0.0), (-12.85, -99.17, 0.0), (-12.55, -99.21, 0.0), (-12.24, -99.25, 0.0), (-11.94, -99.29, 0.0), (-11.63, -99.32, 0.0), (-11.33, -99.36, 0.0), (-11.02, -99.39, 0.0), (-10.72, -99.42, 0.0), (-10.41, -99.46, 0.0), (-10.11, -99.49, 0.0), (-9.802, -99.52, 0.0), (-9.496, -99.55, 0.0), (-9.191, -99.58, 0.0), (-8.885, -99.6, 0.0), (-8.58, -99.63, 0.0), (-8.274, -99.66, 0.0), (-7.968, -99.68, 0.0), (-7.662, -99.71, 0.0), (-7.356, -99.73, 0.0), (-7.05, -99.75, 0.0), (-6.744, -99.77, 0.0), (-6.438, -99.79, 0.0), (-6.132, -99.81, 0.0), (-5.826, -99.83, 0.0), (-5.52, -99.85, 0.0), (-5.213, -99.86, 0.0), (-4.907, -99.88, 0.0), (-4.6, -99.89, 0.0), (-4.294, -99.91, 0.0), (-3.987, -99.92, 0.0), (-3.681, -99.93, 0.0), (-3.374, -99.94, 0.0), (-3.067, -99.95, 0.0), (-2.761, -99.96, 0.0), (-2.454, -99.97, 0.0), (-2.147, -99.98, 0.0), (-1.841, -99.98, 0.0), (-1.534, -99.99, 0.0), (-1.227, -99.99, 0.0), (-0.9204, -100.0, 0.0), (-0.6136, -100.0, 0.0), (-0.3068, -100.0, 0.0), (8.742e-06, -100.0, 0.0), (0.3068, -100.0, 0.0), (0.6136, -100.0, 0.0), (0.9204, -100.0, 0.0), (1.227, -99.99, 0.0), (1.534, -99.99, 0.0), (1.841, -99.98, 0.0), (2.147, -99.98, 0.0), (2.454, -99.97, 0.0), (2.761, -99.96, 0.0), (3.067, -99.95, 0.0), (3.374, -99.94, 0.0), (3.681, -99.93, 0.0), (3.987, -99.92, 0.0), (4.294, -99.91, 0.0), (4.6, -99.89, 0.0), (4.907, -99.88, 0.0), (5.213, -99.86, 0.0), (5.52, -99.85, 0.0), (5.826, -99.83, 0.0), (6.132, -99.81, 0.0), (6.438, -99.79, 0.0), (6.744, -99.77, 0.0), (7.05, -99.75, 0.0), (7.356, -99.73, 0.0), (7.662, -99.71, 0.0), (7.968, -99.68, 0.0), (8.274, -99.66, 0.0), (8.58, -99.63, 0.0), (8.885, -99.6, 0.0), (9.191, -99.58, 0.0), (9.496, -99.55, 0.0), (9.802, -99.52, 0.0), (10.11, -99.49, 0.0), (10.41, -99.46, 0.0), (10.72, -99.42, 0.0), (11.02, -99.39, 0.0), (11.33, -99.36, 0.0), (11.63, -99.32, 0.0), (11.94, -99.29, 0.0), (12.24, -99.25, 0.0), (12.55, -99.21, 0.0), (12.85, -99.17, 0.0), (13.15, -99.13, 0.0), (13.46, -99.09, 0.0), (13.76, -99.05, 0.0), (14.07, -99.01, 0.0), (14.37, -98.96, 0.0), (14.67, -98.92, 0.0), (14.98, -98.87, 0.0), (15.28, -98.83, 0.0), (15.58, -98.78, 0.0), (15.89, -98.73, 0.0), (16.19, -98.68, 0.0), (16.49, -98.63, 0.0), (16.79, -98.58, 0.0), (17.1, -98.53, 0.0), (17.4, -98.47, 0.0), (17.7, -98.42, 0.0), (18.0, -98.37, 0.0), (18.3, -98.31, 0.0), (18.61, -98.25, 0.0), (18.91, -98.2, 0.0), (19.21, -98.14, 0.0), (19.51, -98.08, 0.0), (19.81, -98.02, 0.0), (20.11, -97.96, 0.0), (20.41, -97.89, 0.0), (20.71, -97.83, 0.0), (21.01, -97.77, 0.0), (21.31, -97.7, 0.0), (21.61, -97.64, 0.0), (21.91, -97.57, 0.0), (22.21, -97.5, 0.0), (22.51, -97.43, 0.0), (22.81, -97.36, 0.0), (23.11, -97.29, 0.0), (23.4, -97.22, 0.0), (23.7, -97.15, 0.0), (24.0, -97.08, 0.0), (24.3, -97.0, 0.0), (24.6, -96.93, 0.0), (24.89, -96.85, 0.0), (25.19, -96.78, 0.0), (25.49, -96.7, 0.0), (25.78, -96.62, 0.0), (26.08, -96.54, 0.0), (26.38, -96.46, 0.0), (26.67, -96.38, 0.0), (26.97, -96.3, 0.0), (27.26, -96.21, 0.0), (27.56, -96.13, 0.0), (27.85, -96.04, 0.0), (28.15, -95.96, 0.0), (28.44, -95.87, 0.0), (28.73, -95.78, 0.0), (29.03, -95.69, 0.0), (29.32, -95.6, 0.0), (29.62, -95.51, 0.0), (29.91, -95.42, 0.0), (30.2, -95.33, 0.0), (30.49, -95.24, 0.0), (30.78, -95.14, 0.0), (31.08, -95.05, 0.0), (31.37, -94.95, 0.0), (31.66, -94.86, 0.0), (31.95, -94.76, 0.0), (32.24, -94.66, 0.0), (32.53, -94.56, 0.0), (32.82, -94.46, 0.0), (33.11, -94.36, 0.0), (33.4, -94.26, 0.0), (33.69, -94.15, 0.0), (33.98, -94.05, 0.0), (34.27, -93.95, 0.0), (34.55, -93.84, 0.0), (34.84, -93.73, 0.0), (35.13, -93.63, 0.0), (35.42, -93.52, 0.0), (35.7, -93.41, 0.0), (35.99, -93.3, 0.0), (36.28, -93.19, 0.0), (36.56, -93.08, 0.0), (36.85, -92.96, 0.0), (37.13, -92.85, 0.0), (37.42, -92.74, 0.0), (37.7, -92.62, 0.0), (37.98, -92.5, 0.0), (38.27, -92.39, 0.0), (38.55, -92.27, 0.0), (38.83, -92.15, 0.0), (39.12, -92.03, 0.0), (39.4, -91.91, 0.0), (39.68, -91.79, 0.0), (39.96, -91.67, 0.0), (40.24, -91.54, 0.0), (40.52, -91.42, 0.0), (40.8, -91.3, 0.0), (41.08, -91.17, 0.0), (41.36, -91.04, 0.0), (41.64, -90.92, 0.0), (41.92, -90.79, 0.0), (42.2, -90.66, 0.0), (42.48, -90.53, 0.0), (42.76, -90.4, 0.0), (43.03, -90.27, 0.0), (43.31, -90.13, 0.0), (43.59, -90.0, 0.0), (43.86, -89.87, 0.0), (44.14, -89.73, 0.0), (44.41, -89.6, 0.0), (44.69, -89.46, 0.0), (44.96, -89.32, 0.0), (45.23, -89.18, 0.0), (45.51, -89.04, 0.0), (45.78, -88.9, 0.0), (46.05, -88.76, 0.0), (46.33, -88.62, 0.0), (46.6, -88.48, 0.0), (46.87, -88.34, 0.0), (47.14, -88.19, 0.0), (47.41, -88.05, 0.0), (47.68, -87.9, 0.0), (47.95, -87.75, 0.0), (48.22, -87.61, 0.0), (48.49, -87.46, 0.0), (48.76, -87.31, 0.0), (49.02, -87.16, 0.0), (49.29, -87.01, 0.0), (49.56, -86.86, 0.0), (49.82, -86.7, 0.0), (50.09, -86.55, 0.0), (50.35, -86.4, 0.0), (50.62, -86.24, 0.0), (50.88, -86.09, 0.0), (51.15, -85.93, 0.0), (51.41, -85.77, 0.0), (51.67, -85.61, 0.0), (51.94, -85.46, 0.0), (52.2, -85.3, 0.0), (52.46, -85.14, 0.0), (52.72, -84.97, 0.0), (52.98, -84.81, 0.0), (53.24, -84.65, 0.0), (53.5, -84.49, 0.0), (53.76, -84.32, 0.0), (54.02, -84.16, 0.0), (54.28, -83.99, 0.0), (54.53, -83.82, 0.0), (54.79, -83.65, 0.0), (55.05, -83.49, 0.0), (55.3, -83.32, 0.0), (55.56, -83.15, 0.0), (55.81, -82.98, 0.0), (56.07, -82.8, 0.0), (56.32, -82.63, 0.0), (56.57, -82.46, 0.0), (56.83, -82.28, 0.0), (57.08, -82.11, 0.0), (57.33, -81.93, 0.0), (57.58, -81.76, 0.0), (57.83, -81.58, 0.0), (58.08, -81.4, 0.0), (58.33, -81.23, 0.0), (58.58, -81.05, 0.0), (58.83, -80.87, 0.0), (59.08, -80.68, 0.0), (59.32, -80.5, 0.0), (59.57, -80.32, 0.0), (59.82, -80.14, 0.0), (60.06, -79.95, 0.0), (60.31, -79.77, 0.0), (60.55, -79.58, 0.0), (60.79, -79.4, 0.0), (61.04, -79.21, 0.0), (61.28, -79.02, 0.0), (61.52, -78.83, 0.0), (61.76, -78.65, 0.0), (62.01, -78.46, 0.0), (62.25, -78.27, 0.0), (62.49, -78.07, 0.0), (62.73, -77.88, 0.0), (62.96, -77.69, 0.0), (63.2, -77.5, 0.0), (63.44, -77.3, 0.0), (63.68, -77.11, 0.0), (63.91, -76.91, 0.0), (64.15, -76.71, 0.0), (64.38, -76.52, 0.0), (64.62, -76.32, 0.0), (64.85, -76.12, 0.0), (65.08, -75.92, 0.0), (65.32, -75.72, 0.0), (65.55, -75.52, 0.0), (65.78, -75.32, 0.0), (66.01, -75.12, 0.0), (66.24, -74.91, 0.0), (66.47, -74.71, 0.0), (66.7, -74.51, 0.0), (66.93, -74.3, 0.0), (67.16, -74.1, 0.0), (67.38, -73.89, 0.0), (67.61, -73.68, 0.0), (67.84, -73.47, 0.0), (68.06, -73.27, 0.0), (68.28, -73.06, 0.0), (68.51, -72.85, 0.0), (68.73, -72.64, 0.0), (68.95, -72.42, 0.0), (69.18, -72.21, 0.0), (69.4, -72.0, 0.0), (69.62, -71.79, 0.0), (69.84, -71.57, 0.0), (70.06, -71.36, 0.0), (70.28, -71.14, 0.0), (70.49, -70.93, 0.0), (70.71, -70.71, 0.0), (70.93, -70.49, 0.0), (71.14, -70.28, 0.0), (71.36, -70.06, 0.0), (71.57, -69.84, 0.0), (71.79, -69.62, 0.0), (72.0, -69.4, 0.0), (72.21, -69.18, 0.0), (72.42, -68.95, 0.0), (72.64, -68.73, 0.0), (72.85, -68.51, 0.0), (73.06, -68.28, 0.0), (73.27, -68.06, 0.0), (73.47, -67.84, 0.0), (73.68, -67.61, 0.0), (73.89, -67.38, 0.0), (74.1, -67.16, 0.0), (74.3, -66.93, 0.0), (74.51, -66.7, 0.0), (74.71, -66.47, 0.0), (74.91, -66.24, 0.0), (75.12, -66.01, 0.0), (75.32, -65.78, 0.0), (75.52, -65.55, 0.0), (75.72, -65.32, 0.0), (75.92, -65.08, 0.0), (76.12, -64.85, 0.0), (76.32, -64.62, 0.0), (76.52, -64.38, 0.0), (76.71, -64.15, 0.0), (76.91, -63.91, 0.0), (77.11, -63.68, 0.0), (77.3, -63.44, 0.0), (77.5, -63.2, 0.0), (77.69, -62.96, 0.0), (77.88, -62.73, 0.0), (78.07, -62.49, 0.0), (78.27, -62.25, 0.0), (78.46, -62.01, 0.0), (78.65, -61.76, 0.0), (78.83, -61.52, 0.0), (79.02, -61.28, 0.0), (79.21, -61.04, 0.0), (79.4, -60.79, 0.0), (79.58, -60.55, 0.0), (79.77, -60.31, 0.0), (79.95, -60.06, 0.0), (80.14, -59.82, 0.0), (80.32, -59.57, 0.0), (80.5, -59.32, 0.0), (80.68, -59.08, 0.0), (80.87, -58.83, 0.0), (81.05, -58.58, 0.0), (81.23, -58.33, 0.0), (81.4, -58.08, 0.0), (81.58, -57.83, 0.0), (81.76, -57.58, 0.0), (81.93, -57.33, 0.0), (82.11, -57.08, 0.0), (82.28, -56.83, 0.0), (82.46, -56.57, 0.0), (82.63, -56.32, 0.0), (82.8, -56.07, 0.0), (82.98, -55.81, 0.0), (83.15, -55.56, 0.0), (83.32, -55.3, 0.0), (83.49, -55.05, 0.0), (83.65, -54.79, 0.0), (83.82, -54.53, 0.0), (83.99, -54.28, 0.0), (84.16, -54.02, 0.0), (84.32, -53.76, 0.0), (84.49, -53.5, 0.0), (84.65, -53.24, 0.0), (84.81, -52.98, 0.0), (84.97, -52.72, 0.0), (85.14, -52.46, 0.0), (85.3, -52.2, 0.0), (85.46, -51.94, 0.0), (85.61, -51.67, 0.0), (85.77, -51.41, 0.0), (85.93, -51.15, 0.0), (86.09, -50.88, 0.0), (86.24, -50.62, 0.0), (86.4, -50.35, 0.0), (86.55, -50.09, 0.0), (86.7, -49.82, 0.0), (86.86, -49.56, 0.0), (87.01, -49.29, 0.0), (87.16, -49.02, 0.0), (87.31, -48.76, 0.0), (87.46, -48.49, 0.0), (87.61, -48.22, 0.0), (87.75, -47.95, 0.0), (87.9, -47.68, 0.0), (88.05, -47.41, 0.0), (88.19, -47.14, 0.0), (88.34, -46.87, 0.0), (88.48, -46.6, 0.0), (88.62, -46.33, 0.0), (88.76, -46.05, 0.0), (88.9, -45.78, 0.0), (89.04, -45.51, 0.0), (89.18, -45.23, 0.0), (89.32, -44.96, 0.0), (89.46, -44.69, 0.0), (89.6, -44.41, 0.0), (89.73, -44.14, 0.0), (89.87, -43.86, 0.0), (90.0, -43.59, 0.0), (90.13, -43.31, 0.0), (90.27, -43.03, 0.0), (90.4, -42.76, 0.0), (90.53, -42.48, 0.0), (90.66, -42.2, 0.0), (90.79, -41.92, 0.0), (90.92, -41.64, 0.0), (91.04, -41.36, 0.0), (91.17, -41.08, 0.0), (91.3, -40.8, 0.0), (91.42, -40.52, 0.0), (91.54, -40.24, 0.0), (91.67, -39.96, 0.0), (91.79, -39.68, 0.0), (91.91, -39.4, 0.0), (92.03, -39.12, 0.0), (92.15, -38.83, 0.0), (92.27, -38.55, 0.0), (92.39, -38.27, 0.0), (92.5, -37.98, 0.0), (92.62, -37.7, 0.0), (92.74, -37.42, 0.0), (92.85, -37.13, 0.0), (92.96, -36.85, 0.0), (93.08, -36.56, 0.0), (93.19, -36.28, 0.0), (93.3, -35.99, 0.0), (93.41, -35.7, 0.0), (93.52, -35.42, 0.0), (93.63, -35.13, 0.0), (93.73, -34.84, 0.0), (93.84, -34.55, 0.0), (93.95, -34.27, 0.0), (94.05, -33.98, 0.0), (94.15, -33.69, 0.0), (94.26, -33.4, 0.0), (94.36, -33.11, 0.0), (94.46, -32.82, 0.0), (94.56, -32.53, 0.0), (94.66, -32.24, 0.0), (94.76, -31.95, 0.0), (94.86, -31.66, 0.0), (94.95, -31.37, 0.0), (95.05, -31.08, 0.0), (95.14, -30.78, 0.0), (95.24, -30.49, 0.0), (95.33, -30.2, 0.0), (95.42, -29.91, 0.0), (95.51, -29.62, 0.0), (95.6, -29.32, 0.0), (95.69, -29.03, 0.0), (95.78, -28.73, 0.0), (95.87, -28.44, 0.0), (95.96, -28.15, 0.0), (96.04, -27.85, 0.0), (96.13, -27.56, 0.0), (96.21, -27.26, 0.0), (96.3, -26.97, 0.0), (96.38, -26.67, 0.0), (96.46, -26.38, 0.0), (96.54, -26.08, 0.0), (96.62, -25.78, 0.0), (96.7, -25.49, 0.0), (96.78, -25.19, 0.0), (96.85, -24.89, 0.0), (96.93, -24.6, 0.0), (97.0, -24.3, 0.0), (97.08, -24.0, 0.0), (97.15, -23.7, 0.0), (97.22, -23.4, 0.0), (97.29, -23.11, 0.0), (97.36, -22.81, 0.0), (97.43, -22.51, 0.0), (97.5, -22.21, 0.0), (97.57, -21.91, 0.0), (97.64, -21.61, 0.0), (97.7, -21.31, 0.0), (97.77, -21.01, 0.0), (97.83, -20.71, 0.0), (97.89, -20.41, 0.0), (97.96, -20.11, 0.0), (98.02, -19.81, 0.0), (98.08, -19.51, 0.0), (98.14, -19.21, 0.0), (98.2, -18.91, 0.0), (98.25, -18.61, 0.0), (98.31, -18.3, 0.0), (98.37, -18.0, 0.0), (98.42, -17.7, 0.0), (98.47, -17.4, 0.0), (98.53, -17.1, 0.0), (98.58, -16.79, 0.0), (98.63, -16.49, 0.0), (98.68, -16.19, 0.0), (98.73, -15.89, 0.0), (98.78, -15.58, 0.0), (98.83, -15.28, 0.0), (98.87, -14.98, 0.0), (98.92, -14.67, 0.0), (98.96, -14.37, 0.0), (99.01, -14.07, 0.0), (99.05, -13.76, 0.0), (99.09, -13.46, 0.0), (99.13, -13.15, 0.0), (99.17, -12.85, 0.0), (99.21, -12.55, 0.0), (99.25, -12.24, 0.0), (99.29, -11.94, 0.0), (99.32, -11.63, 0.0), (99.36, -11.33, 0.0), (99.39, -11.02, 0.0), (99.42, -10.72, 0.0), (99.46, -10.41, 0.0), (99.49, -10.11, 0.0), (99.52, -9.802, 0.0), (99.55, -9.496, 0.0), (99.58, -9.191, 0.0), (99.6, -8.885, 0.0), (99.63, -8.58, 0.0), (99.66, -8.274, 0.0), (99.68, -7.968, 0.0), (99.71, -7.662, 0.0), (99.73, -7.356, 0.0), (99.75, -7.05, 0.0), (99.77, -6.744, 0.0), (99.79, -6.438, 0.0), (99.81, -6.132, 0.0), (99.83, -5.826, 0.0), (99.85, -5.52, 0.0), (99.86, -5.213, 0.0), (99.88, -4.907, 0.0), (99.89, -4.6, 0.0), (99.91, -4.294, 0.0), (99.92, -3.987, 0.0), (99.93, -3.681, 0.0), (99.94, -3.374, 0.0), (99.95, -3.067, 0.0), (99.96, -2.761, 0.0), (99.97, -2.454, 0.0), (99.98, -2.147, 0.0), (99.98, -1.841, 0.0), (99.99, -1.534, 0.0), (99.99, -1.227, 0.0), (100.0, -0.9204, 0.0), (100.0, -0.6136, 0.0), (100.0, -0.3068, 0.0), (100.0, 1.192e-06, 0.0), (100.0, 0.3068, 0.0), (100.0, 0.6136, 0.0), (100.0, 0.9204, 0.0), (99.99, 1.227, 0.0), (99.99, 1.534, 0.0), (99.98, 1.841, 0.0), (99.98, 2.147, 0.0), (99.97, 2.454, 0.0), (99.96, 2.761, 0.0), (99.95, 3.067, 0.0), (99.94, 3.374, 0.0), (99.93, 3.681, 0.0), (99.92, 3.987, 0.0), (99.91, 4.294, 0.0), (99.89, 4.6, 0.0), (99.88, 4.907, 0.0), (99.86, 5.213, 0.0), (99.85, 5.52, 0.0), (99.83, 5.826, 0.0), (99.81, 6.132, 0.0), (99.79, 6.438, 0.0), (99.77, 6.744, 0.0), (99.75, 7.05, 0.0), (99.73, 7.356, 0.0), (99.71, 7.662, 0.0), (99.68, 7.968, 0.0), (99.66, 8.274, 0.0), (99.63, 8.58, 0.0), (99.6, 8.885, 0.0), (99.58, 9.191, 0.0), (99.55, 9.496, 0.0), (99.52, 9.802, 0.0), (99.49, 10.11, 0.0), (99.46, 10.41, 0.0), (99.42, 10.72, 0.0), (99.39, 11.02, 0.0), (99.36, 11.33, 0.0), (99.32, 11.63, 0.0), (99.29, 11.94, 0.0), (99.25, 12.24, 0.0), (99.21, 12.55, 0.0), (99.17, 12.85, 0.0), (99.13, 13.15, 0.0), (99.09, 13.46, 0.0), (99.05, 13.76, 0.0), (99.01, 14.07, 0.0), (98.96, 14.37, 0.0), (98.92, 14.67, 0.0), (98.87, 14.98, 0.0), (98.83, 15.28, 0.0), (98.78, 15.58, 0.0), (98.73, 15.89, 0.0), (98.68, 16.19, 0.0), (98.63, 16.49, 0.0), (98.58, 16.79, 0.0), (98.53, 17.1, 0.0), (98.47, 17.4, 0.0), (98.42, 17.7, 0.0), (98.37, 18.0, 0.0), (98.31, 18.3, 0.0), (98.25, 18.61, 0.0), (98.2, 18.91, 0.0), (98.14, 19.21, 0.0), (98.08, 19.51, 0.0), (98.02, 19.81, 0.0), (97.96, 20.11, 0.0), (97.89, 20.41, 0.0), (97.83, 20.71, 0.0), (97.77, 21.01, 0.0), (97.7, 21.31, 0.0), (97.64, 21.61, 0.0), (97.57, 21.91, 0.0), (97.5, 22.21, 0.0), (97.43, 22.51, 0.0), (97.36, 22.81, 0.0), (97.29, 23.11, 0.0), (97.22, 23.4, 0.0), (97.15, 23.7, 0.0), (97.08, 24.0, 0.0), (97.0, 24.3, 0.0), (96.93, 24.6, 0.0), (96.85, 24.89, 0.0), (96.78, 25.19, 0.0), (96.7, 25.49, 0.0), (96.62, 25.78, 0.0), (96.54, 26.08, 0.0), (96.46, 26.38, 0.0), (96.38, 26.67, 0.0), (96.3, 26.97, 0.0), (96.21, 27.26, 0.0), (96.13, 27.56, 0.0), (96.04, 27.85, 0.0), (95.96, 28.15, 0.0), (95.87, 28.44, 0.0), (95.78, 28.73, 0.0), (95.69, 29.03, 0.0), (95.6, 29.32, 0.0), (95.51, 29.62, 0.0), (95.42, 29.91, 0.0), (95.33, 30.2, 0.0), (95.24, 30.49, 0.0), (95.14, 30.78, 0.0), (95.05, 31.08, 0.0), (94.95, 31.37, 0.0), (94.86, 31.66, 0.0), (94.76, 31.95, 0.0), (94.66, 32.24, 0.0), (94.56, 32.53, 0.0), (94.46, 32.82, 0.0), (94.36, 33.11, 0.0), (94.26, 33.4, 0.0), (94.15, 33.69, 0.0), (94.05, 33.98, 0.0), (93.95, 34.27, 0.0), (93.84, 34.55, 0.0), (93.73, 34.84, 0.0), (93.63, 35.13, 0.0), (93.52, 35.42, 0.0), (93.41, 35.7, 0.0), (93.3, 35.99, 0.0), (93.19, 36.28, 0.0), (93.08, 36.56, 0.0), (92.96, 36.85, 0.0), (92.85, 37.13, 0.0), (92.74, 37.42, 0.0), (92.62, 37.7, 0.0), (92.5, 37.98, 0.0), (92.39, 38.27, 0.0), (92.27, 38.55, 0.0), (92.15, 38.83, 0.0), (92.03, 39.12, 0.0), (91.91, 39.4, 0.0), (91.79, 39.68, 0.0), (91.67, 39.96, 0.0), (91.54, 40.24, 0.0), (91.42, 40.52, 0.0), (91.3, 40.8, 0.0), (91.17, 41.08, 0.0), (91.04, 41.36, 0.0), (90.92, 41.64, 0.0), (90.79, 41.92, 0.0), (90.66, 42.2, 0.0), (90.53, 42.48, 0.0), (90.4, 42.76, 0.0), (90.27, 43.03, 0.0), (90.13, 43.31, 0.0), (90.0, 43.59, 0.0), (89.87, 43.86, 0.0), (89.73, 44.14, 0.0), (89.6, 44.41, 0.0), (89.46, 44.69, 0.0), (89.32, 44.96, 0.0), (89.18, 45.23, 0.0), (89.04, 45.51, 0.0), (88.9, 45.78, 0.0), (88.76, 46.05, 0.0), (88.62, 46.33, 0.0), (88.48, 46.6, 0.0), (88.34, 46.87, 0.0), (88.19, 47.14, 0.0), (88.05, 47.41, 0.0), (87.9, 47.68, 0.0), (87.75, 47.95, 0.0), (87.61, 48.22, 0.0), (87.46, 48.49, 0.0), (87.31, 48.76, 0.0), (87.16, 49.02, 0.0), (87.01, 49.29, 0.0), (86.86, 49.56, 0.0), (86.7, 49.82, 0.0), (86.55, 50.09, 0.0), (86.4, 50.35, 0.0), (86.24, 50.62, 0.0), (86.09, 50.88, 0.0), (85.93, 51.15, 0.0), (85.77, 51.41, 0.0), (85.61, 51.67, 0.0), (85.46, 51.94, 0.0), (85.3, 52.2, 0.0), (85.14, 52.46, 0.0), (84.97, 52.72, 0.0), (84.81, 52.98, 0.0), (84.65, 53.24, 0.0), (84.49, 53.5, 0.0), (84.32, 53.76, 0.0), (84.16, 54.02, 0.0), (83.99, 54.28, 0.0), (83.82, 54.53, 0.0), (83.65, 54.79, 0.0), (83.49, 55.05, 0.0), (83.32, 55.3, 0.0), (83.15, 55.56, 0.0), (82.98, 55.81, 0.0), (82.8, 56.07, 0.0), (82.63, 56.32, 0.0), (82.46, 56.57, 0.0), (82.28, 56.83, 0.0), (82.11, 57.08, 0.0), (81.93, 57.33, 0.0), (81.76, 57.58, 0.0), (81.58, 57.83, 0.0), (81.4, 58.08, 0.0), (81.23, 58.33, 0.0), (81.05, 58.58, 0.0), (80.87, 58.83, 0.0), (80.68, 59.08, 0.0), (80.5, 59.32, 0.0), (80.32, 59.57, 0.0), (80.14, 59.82, 0.0), (79.95, 60.06, 0.0), (79.77, 60.31, 0.0), (79.58, 60.55, 0.0), (79.4, 60.79, 0.0), (79.21, 61.04, 0.0), (79.02, 61.28, 0.0), (78.83, 61.52, 0.0), (78.65, 61.76, 0.0), (78.46, 62.01, 0.0), (78.27, 62.25, 0.0), (78.07, 62.49, 0.0), (77.88, 62.73, 0.0), (77.69, 62.96, 0.0), (77.5, 63.2, 0.0), (77.3, 63.44, 0.0), (77.11, 63.68, 0.0), (76.91, 63.91, 0.0), (76.71, 64.15, 0.0), (76.52, 64.38, 0.0), (76.32, 64.62, 0.0), (76.12, 64.85, 0.0), (75.92, 65.08, 0.0), (75.72, 65.32, 0.0), (75.52, 65.55, 0.0), (75.32, 65.78, 0.0), (75.12, 66.01, 0.0), (74.91, 66.24, 0.0), (74.71, 66.47, 0.0), (74.51, 66.7, 0.0), (74.3, 66.93, 0.0), (74.1, 67.16, 0.0), (73.89, 67.38, 0.0), (73.68, 67.61, 0.0), (73.47, 67.84, 0.0), (73.27, 68.06, 0.0), (73.06, 68.28, 0.0), (72.85, 68.51, 0.0), (72.64, 68.73, 0.0), (72.42, 68.95, 0.0), (72.21, 69.18, 0.0), (72.0, 69.4, 0.0), (71.79, 69.62, 0.0), (71.57, 69.84, 0.0), (71.36, 70.06, 0.0), (71.14, 70.28, 0.0), (70.93, 70.49, 0.0), (70.71, 70.71, 0.0), (70.49, 70.93, 0.0), (70.28, 71.14, 0.0), (70.06, 71.36, 0.0), (69.84, 71.57, 0.0), (69.62, 71.79, 0.0), (69.4, 72.0, 0.0), (69.18, 72.21, 0.0), (68.95, 72.42, 0.0), (68.73, 72.64, 0.0), (68.51, 72.85, 0.0), (68.28, 73.06, 0.0), (68.06, 73.27, 0.0), (67.84, 73.47, 0.0), (67.61, 73.68, 0.0), (67.38, 73.89, 0.0), (67.16, 74.1, 0.0), (66.93, 74.3, 0.0), (66.7, 74.51, 0.0), (66.47, 74.71, 0.0), (66.24, 74.91, 0.0), (66.01, 75.12, 0.0), (65.78, 75.32, 0.0), (65.55, 75.52, 0.0), (65.32, 75.72, 0.0), (65.08, 75.92, 0.0), (64.85, 76.12, 0.0), (64.62, 76.32, 0.0), (64.38, 76.52, 0.0), (64.15, 76.71, 0.0), (63.91, 76.91, 0.0), (63.68, 77.11, 0.0), (63.44, 77.3, 0.0), (63.2, 77.5, 0.0), (62.96, 77.69, 0.0), (62.73, 77.88, 0.0), (62.49, 78.07, 0.0), (62.25, 78.27, 0.0), (62.01, 78.46, 0.0), (61.76, 78.65, 0.0), (61.52, 78.83, 0.0), (61.28, 79.02, 0.0), (61.04, 79.21, 0.0), (60.79, 79.4, 0.0), (60.55, 79.58, 0.0), (60.31, 79.77, 0.0), (60.06, 79.95, 0.0), (59.82, 80.14, 0.0), (59.57, 80.32, 0.0), (59.32, 80.5, 0.0), (59.08, 80.68, 0.0), (58.83, 80.87, 0.0), (58.58, 81.05, 0.0), (58.33, 81.23, 0.0), (58.08, 81.4, 0.0), (57.83, 81.58, 0.0), (57.58, 81.76, 0.0), (57.33, 81.93, 0.0), (57.08, 82.11, 0.0), (56.83, 82.28, 0.0), (56.57, 82.46, 0.0), (56.32, 82.63, 0.0), (56.07, 82.8, 0.0), (55.81, 82.98, 0.0), (55.56, 83.15, 0.0), (55.3, 83.32, 0.0), (55.05, 83.49, 0.0), (54.79, 83.65, 0.0), (54.53, 83.82, 0.0), (54.28, 83.99, 0.0), (54.02, 84.16, 0.0), (53.76, 84.32, 0.0), (53.5, 84.49, 0.0), (53.24, 84.65, 0.0), (52.98, 84.81, 0.0), (52.72, 84.97, 0.0), (52.46, 85.14, 0.0), (52.2, 85.3, 0.0), (51.94, 85.46, 0.0), (51.67, 85.61, 0.0), (51.41, 85.77, 0.0), (51.15, 85.93, 0.0), (50.88, 86.09, 0.0), (50.62, 86.24, 0.0), (50.35, 86.4, 0.0), (50.09, 86.55, 0.0), (49.82, 86.7, 0.0), (49.56, 86.86, 0.0), (49.29, 87.01, 0.0), (49.02, 87.16, 0.0), (48.76, 87.31, 0.0), (48.49, 87.46, 0.0), (48.22, 87.61, 0.0), (47.95, 87.75, 0.0), (47.68, 87.9, 0.0), (47.41, 88.05, 0.0), (47.14, 88.19, 0.0), (46.87, 88.34, 0.0), (46.6, 88.48, 0.0), (46.33, 88.62, 0.0), (46.05, 88.76, 0.0), (45.78, 88.9, 0.0), (45.51, 89.04, 0.0), (45.23, 89.18, 0.0), (44.96, 89.32, 0.0), (44.69, 89.46, 0.0), (44.41, 89.6, 0.0), (44.14, 89.73, 0.0), (43.86, 89.87, 0.0), (43.59, 90.0, 0.0), (43.31, 90.13, 0.0), (43.03, 90.27, 0.0), (42.76, 90.4, 0.0), (42.48, 90.53, 0.0), (42.2, 90.66, 0.0), (41.92, 90.79, 0.0), (41.64, 90.92, 0.0), (41.36, 91.04, 0.0), (41.08, 91.17, 0.0), (40.8, 91.3, 0.0), (40.52, 91.42, 0.0), (40.24, 91.54, 0.0), (39.96, 91.67, 0.0), (39.68, 91.79, 0.0), (39.4, 91.91, 0.0), (39.12, 92.03, 0.0), (38.83, 92.15, 0.0), (38.55, 92.27, 0.0), (38.27, 92.39, 0.0), (37.98, 92.5, 0.0), (37.7, 92.62, 0.0), (37.42, 92.74, 0.0), (37.13, 92.85, 0.0), (36.85, 92.96, 0.0), (36.56, 93.08, 0.0), (36.28, 93.19, 0.0), (35.99, 93.3, 0.0), (35.7, 93.41, 0.0), (35.42, 93.52, 0.0), (35.13, 93.63, 0.0), (34.84, 93.73, 0.0), (34.55, 93.84, 0.0), (34.27, 93.95, 0.0), (33.98, 94.05, 0.0), (33.69, 94.15, 0.0), (33.4, 94.26, 0.0), (33.11, 94.36, 0.0), (32.82, 94.46, 0.0), (32.53, 94.56, 0.0), (32.24, 94.66, 0.0), (31.95, 94.76, 0.0), (31.66, 94.86, 0.0), (31.37, 94.95, 0.0), (31.08, 95.05, 0.0), (30.78, 95.14, 0.0), (30.49, 95.24, 0.0), (30.2, 95.33, 0.0), (29.91, 95.42, 0.0), (29.62, 95.51, 0.0), (29.32, 95.6, 0.0), (29.03, 95.69, 0.0), (28.73, 95.78, 0.0), (28.44, 95.87, 0.0), (28.15, 95.96, 0.0), (27.85, 96.04, 0.0), (27.56, 96.13, 0.0), (27.26, 96.21, 0.0), (26.97, 96.3, 0.0), (26.67, 96.38, 0.0), (26.38, 96.46, 0.0), (26.08, 96.54, 0.0), (25.78, 96.62, 0.0), (25.49, 96.7, 0.0), (25.19, 96.78, 0.0), (24.89, 96.85, 0.0), (24.6, 96.93, 0.0), (24.3, 97.0, 0.0), (24.0, 97.08, 0.0), (23.7, 97.15, 0.0), (23.4, 97.22, 0.0), (23.11, 97.29, 0.0), (22.81, 97.36, 0.0), (22.51, 97.43, 0.0), (22.21, 97.5, 0.0), (21.91, 97.57, 0.0), (21.61, 97.64, 0.0), (21.31, 97.7, 0.0), (21.01, 97.77, 0.0), (20.71, 97.83, 0.0), (20.41, 97.89, 0.0), (20.11, 97.96, 0.0), (19.81, 98.02, 0.0), (19.51, 98.08, 0.0), (19.21, 98.14, 0.0), (18.91, 98.2, 0.0), (18.61, 98.25, 0.0), (18.3, 98.31, 0.0), (18.0, 98.37, 0.0), (17.7, 98.42, 0.0), (17.4, 98.47, 0.0), (17.1, 98.53, 0.0), (16.79, 98.58, 0.0), (16.49, 98.63, 0.0), (16.19, 98.68, 0.0), (15.89, 98.73, 0.0), (15.58, 98.78, 0.0), (15.28, 98.83, 0.0), (14.98, 98.87, 0.0), (14.67, 98.92, 0.0), (14.37, 98.96, 0.0), (14.07, 99.01, 0.0), (13.76, 99.05, 0.0), (13.46, 99.09, 0.0), (13.15, 99.13, 0.0), (12.85, 99.17, 0.0), (12.55, 99.21, 0.0), (12.24, 99.25, 0.0), (11.94, 99.29, 0.0), (11.63, 99.32, 0.0), (11.33, 99.36, 0.0), (11.02, 99.39, 0.0), (10.72, 99.42, 0.0), (10.41, 99.46, 0.0), (10.11, 99.49, 0.0), (9.802, 99.52, 0.0), (9.496, 99.55, 0.0), (9.191, 99.58, 0.0), (8.885, 99.6, 0.0), (8.58, 99.63, 0.0), (8.274, 99.66, 0.0), (7.968, 99.68, 0.0), (7.662, 99.71, 0.0), (7.356, 99.73, 0.0), (7.05, 99.75, 0.0), (6.744, 99.77, 0.0), (6.438, 99.79, 0.0), (6.132, 99.81, 0.0), (5.826, 99.83, 0.0), (5.52, 99.85, 0.0), (5.213, 99.86, 0.0), (4.907, 99.88, 0.0), (4.6, 99.89, 0.0), (4.294, 99.91, 0.0), (3.987, 99.92, 0.0), (3.681, 99.93, 0.0), (3.374, 99.94, 0.0), (3.067, 99.95, 0.0), (2.761, 99.96, 0.0), (2.454, 99.97, 0.0), (2.147, 99.98, 0.0), (1.841, 99.98, 0.0), (1.534, 99.99, 0.0), (1.227, 99.99, 0.0), (0.9204, 100.0, 0.0), (0.6136, 100.0, 0.0), (0.3068, 100.0, 0.0)], [], [(1, 2, 3, 4, 5, 6, 7, 8, 9, 10, 11, 12, 13, 14, 15, 16, 17, 18, 19, 20, 21, 22, 23, 24, 25, 26, 27, 28, 29, 30, 31, 32, 33, 34, 35, 36, 37, 38, 39, 40, 41, 42, 43, 44, 45, 46, 47, 48, 49, 50, 51, 52, 53, 54, 55, 56, 57, 58, 59, 60, 61, 62, 63, 64, 65, 66, 67, 68, 69, 70, 71, 72, 73, 74, 75, 76, 77, 78, 79, 80, 81, 82, 83, 84, 85, 86, 87, 88, 89, 90, 91, 92, 93, 94, 95, 96, 97, 98, 99, 100, 101, 102, 103, 104, 105, 106, 107, 108, 109, 110, 111, 112, 113, 114, 115, 116, 117, 118, 119, 120, 121, 122, 123, 124, 125, 126, 127, 128, 129, 130, 131, 132, 133, 134, 135, 136, 137, 138, 139, 140, 141, 142, 143, 144, 145, 146, 147, 148, 149, 150, 151, 152, 153, 154, 155, 156, 157, 158, 159, 160, 161, 162, 163, 164, 165, 166, 167, 168, 169, 170, 171, 172, 173, 174, 175, 176, 177, 178, 179, 180, 181, 182, 183, 184, 185, 186, 187, 188, 189, 190, 191, 192, 193, 194, 195, 196, 197, 198, 199, 200, 201, 202, 203, 204, 205, 206, 207, 208, 209, 210, 211, 212, 213, 214, 215, 216, 217, 218, 219, 220, 221, 222, 223, 224, 225, 226, 227, 228, 229, 230, 231, 232, 233, 234, 235, 236, 237, 238, 239, 240, 241, 242, 243, 244, 245, 246, 247, 248, 249, 250, 251, 252, 253, 254, 255, 256, 257, 258, 259, 260, 261, 262, 263, 264, 265, 266, 267, 268, 269, 270, 271, 272, 273, 274, 275, 276, 277, 278, 279, 280, 281, 282, 283, 284, 285, 286, 287, 288, 289, 290, 291, 292, 293, 294, 295, 296, 297, 298, 299, 300, 301, 302, 303, 304, 305, 306, 307, 308, 309, 310, 311, 312, 313, 314, 315, 316, 317, 318, 319, 320, 321, 322, 323, 324, 325, 326, 327, 328, 329, 330, 331, 332, 333, 334, 335, 336, 337, 338, 339, 340, 341, 342, 343, 344, 345, 346, 347, 348, 349, 350, 351, 352, 353, 354, 355, 356, 357, 358, 359, 360, 361, 362, 363, 364, 365, 366, 367, 368, 369, 370, 371, 372, 373, 374, 375, 376, 377, 378, 379, 380, 381, 382, 383, 384, 385, 386, 387, 388, 389, 390, 391, 392, 393, 394, 395, 396, 397, 398, 399, 400, 401, 402, 403, 404, 405, 406, 407, 408, 409, 410, 411, 412, 413, 414, 415, 416, 417, 418, 419, 420, 421, 422, 423, 424, 425, 426, 427, 428, 429, 430, 431, 432, 433, 434, 435, 436, 437, 438, 439, 440, 441, 442, 443, 444, 445, 446, 447, 448, 449, 450, 451, 452, 453, 454, 455, 456, 457, 458, 459, 460, 461, 462, 463, 464, 465, 466, 467, 468, 469, 470, 471, 472, 473, 474, 475, 476, 477, 478, 479, 480, 481, 482, 483, 484, 485, 486, 487, 488, 489, 490, 491, 492, 493, 494, 495, 496, 497, 498, 499, 500, 501, 502, 503, 504, 505, 506, 507, 508, 509, 510, 511, 512, 513, 514, 515, 516, 517, 518, 519, 520, 521, 522, 523, 524, 525, 526, 527, 528, 529, 530, 531, 532, 533, 534, 535, 536, 537, 538, 539, 540, 541, 542, 543, 544, 545, 546, 547, 548, 549, 550, 551, 552, 553, 554, 555, 556, 557, 558, 559, 560, 561, 562, 563, 564, 565, 566, 567, 568, 569, 570, 571, 572, 573, 574, 575, 576, 577, 578, 579, 580, 581, 582, 583, 584, 585, 586, 587, 588, 589, 590, 591, 592, 593, 594, 595, 596, 597, 598, 599, 600, 601, 602, 603, 604, 605, 606, 607, 608, 609, 610, 611, 612, 613, 614, 615, 616, 617, 618, 619, 620, 621, 622, 623, 624, 625, 626, 627, 628, 629, 630, 631, 632, 633, 634, 635, 636, 637, 638, 639, 640, 641, 642, 643, 644, 645, 646, 647, 648, 649, 650, 651, 652, 653, 654, 655, 656, 657, 658, 659, 660, 661, 662, 663, 664, 665, 666, 667, 668, 669, 670, 671, 672, 673, 674, 675, 676, 677, 678, 679, 680, 681, 682, 683, 684, 685, 686, 687, 688, 689, 690, 691, 692, 693, 694, 695, 696, 697, 698, 699, 700, 701, 702, 703, 704, 705, 706, 707, 708, 709, 710, 711, 712, 713, 714, 715, 716, 717, 718, 719, 720, 721, 722, 723, 724, 725, 726, 727, 728, 729, 730, 731, 732, 733, 734, 735, 736, 737, 738, 739, 740, 741, 742, 743, 744, 745, 746, 747, 748, 749, 750, 751, 752, 753, 754, 755, 756, 757, 758, 759, 760, 761, 762, 763, 764, 765, 766, 767, 768, 769, 770, 771, 772, 773, 774, 775, 776, 777, 778, 779, 780, 781, 782, 783, 784, 785, 786, 787, 788, 789, 790, 791, 792, 793, 794, 795, 796, 797, 798, 799, 800, 801, 802, 803, 804, 805, 806, 807, 808, 809, 810, 811, 812, 813, 814, 815, 816, 817, 818, 819, 820, 821, 822, 823, 824, 825, 826, 827, 828, 829, 830, 831, 832, 833, 834, 835, 836, 837, 838, 839, 840, 841, 842, 843, 844, 845, 846, 847, 848, 849, 850, 851, 852, 853, 854, 855, 856, 857, 858, 859, 860, 861, 862, 863, 864, 865, 866, 867, 868, 869, 870, 871, 872, 873, 874, 875, 876, 877, 878, 879, 880, 881, 882, 883, 884, 885, 886, 887, 888, 889, 890, 891, 892, 893, 894, 895, 896, 897, 898, 899, 900, 901, 902, 903, 904, 905, 906, 907, 908, 909, 910, 911, 912, 913, 914, 915, 916, 917, 918, 919, 920, 921, 922, 923, 924, 925, 926, 927, 928, 929, 930, 931, 932, 933, 934, 935, 936, 937, 938, 939, 940, 941, 942, 943, 944, 945, 946, 947, 948, 949, 950, 951, 952, 953, 954, 955, 956, 957, 958, 959, 960, 961, 962, 963, 964, 965, 966, 967, 968, 969, 970, 971, 972, 973, 974, 975, 976, 977, 978, 979, 980, 981, 982, 983, 984, 985, 986, 987, 988, 989, 990, 991, 992, 993, 994, 995, 996, 997, 998, 999, 1000, 1001, 1002, 1003, 1004, 1005, 1006, 1007, 1008, 1009, 1010, 1011, 1012, 1013, 1014, 1015, 1016, 1017, 1018, 1019, 1020, 1021, 1022, 1023, 1024, 1025, 1026, 1027, 1028, 1029, 1030, 1031, 1032, 1033, 1034, 1035, 1036, 1037, 1038, 1039, 1040, 1041, 1042, 1043, 1044, 1045, 1046, 1047, 1048, 1049, 1050, 1051, 1052, 1053, 1054, 1055, 1056, 1057, 1058, 1059, 1060, 1061, 1062, 1063, 1064, 1065, 1066, 1067, 1068, 1069, 1070, 1071, 1072, 1073, 1074, 1075, 1076, 1077, 1078, 1079, 1080, 1081, 1082, 1083, 1084, 1085, 1086, 1087, 1088, 1089, 1090, 1091, 1092, 1093, 1094, 1095, 1096, 1097, 1098, 1099, 1100, 1101, 1102, 1103, 1104, 1105, 1106, 1107, 1108, 1109, 1110, 1111, 1112, 1113, 1114, 1115, 1116, 1117, 1118, 1119, 1120, 1121, 1122, 1123, 1124, 1125, 1126, 1127, 1128, 1129, 1130, 1131, 1132, 1133, 1134, 1135, 1136, 1137, 1138, 1139, 1140, 1141, 1142, 1143, 1144, 1145, 1146, 1147, 1148, 1149, 1150, 1151, 1152, 1153, 1154, 1155, 1156, 1157, 1158, 1159, 1160, 1161, 1162, 1163, 1164, 1165, 1166, 1167, 1168, 1169, 1170, 1171, 1172, 1173, 1174, 1175, 1176, 1177, 1178, 1179, 1180, 1181, 1182, 1183, 1184, 1185, 1186, 1187, 1188, 1189, 1190, 1191, 1192, 1193, 1194, 1195, 1196, 1197, 1198, 1199, 1200, 1201, 1202, 1203, 1204, 1205, 1206, 1207, 1208, 1209, 1210, 1211, 1212, 1213, 1214, 1215, 1216, 1217, 1218, 1219, 1220, 1221, 1222, 1223, 1224, 1225, 1226, 1227, 1228, 1229, 1230, 1231, 1232, 1233, 1234, 1235, 1236, 1237, 1238, 1239, 1240, 1241, 1242, 1243, 1244, 1245, 1246, 1247, 1248, 1249, 1250, 1251, 1252, 1253, 1254, 1255, 1256, 1257, 1258, 1259, 1260, 1261, 1262, 1263, 1264, 1265, 1266, 1267, 1268, 1269, 1270, 1271, 1272, 1273, 1274, 1275, 1276, 1277, 1278, 1279, 1280, 1281, 1282, 1283, 1284, 1285, 1286, 1287, 1288, 1289, 1290, 1291, 1292, 1293, 1294, 1295, 1296, 1297, 1298, 1299, 1300, 1301, 1302, 1303, 1304, 1305, 1306, 1307, 1308, 1309, 1310, 1311, 1312, 1313, 1314, 1315, 1316, 1317, 1318, 1319, 1320, 1321, 1322, 1323, 1324, 1325, 1326, 1327, 1328, 1329, 1330, 1331, 1332, 1333, 1334, 1335, 1336, 1337, 1338, 1339, 1340, 1341, 1342, 1343, 1344, 1345, 1346, 1347, 1348, 1349, 1350, 1351, 1352, 1353, 1354, 1355, 1356, 1357, 1358, 1359, 1360, 1361, 1362, 1363, 1364, 1365, 1366, 1367, 1368, 1369, 1370, 1371, 1372, 1373, 1374, 1375, 1376, 1377, 1378, 1379, 1380, 1381, 1382, 1383, 1384, 1385, 1386, 1387, 1388, 1389, 1390, 1391, 1392, 1393, 1394, 1395, 1396, 1397, 1398, 1399, 1400, 1401, 1402, 1403, 1404, 1405, 1406, 1407, 1408, 1409, 1410, 1411, 1412, 1413, 1414, 1415, 1416, 1417, 1418, 1419, 1420, 1421, 1422, 1423, 1424, 1425, 1426, 1427, 1428, 1429, 1430, 1431, 1432, 1433, 1434, 1435, 1436, 1437, 1438, 1439, 1440, 1441, 1442, 1443, 1444, 1445, 1446, 1447, 1448, 1449, 1450, 1451, 1452, 1453, 1454, 1455, 1456, 1457, 1458, 1459, 1460, 1461, 1462, 1463, 1464, 1465, 1466, 1467, 1468, 1469, 1470, 1471, 1472, 1473, 1474, 1475, 1476, 1477, 1478, 1479, 1480, 1481, 1482, 1483, 1484, 1485, 1486, 1487, 1488, 1489, 1490, 1491, 1492, 1493, 1494, 1495, 1496, 1497, 1498, 1499, 1500, 1501, 1502, 1503, 1504, 1505, 1506, 1507, 1508, 1509, 1510, 1511, 1512, 1513, 1514, 1515, 1516, 1517, 1518, 1519, 1520, 1521, 1522, 1523, 1524, 1525, 1526, 1527, 1528, 1529, 1530, 1531, 1532, 1533, 1534, 1535, 1536, 1537, 1538, 1539, 1540, 1541, 1542, 1543, 1544, 1545, 1546, 1547, 1548, 1549, 1550, 1551, 1552, 1553, 1554, 1555, 1556, 1557, 1558, 1559, 1560, 1561, 1562, 1563, 1564, 1565, 1566, 1567, 1568, 1569, 1570, 1571, 1572, 1573, 1574, 1575, 1576, 1577, 1578, 1579, 1580, 1581, 1582, 1583, 1584, 1585, 1586, 1587, 1588, 1589, 1590, 1591, 1592, 1593, 1594, 1595, 1596, 1597, 1598, 1599, 1600, 1601, 1602, 1603, 1604, 1605, 1606, 1607, 1608, 1609, 1610, 1611, 1612, 1613, 1614, 1615, 1616, 1617, 1618, 1619, 1620, 1621, 1622, 1623, 1624, 1625, 1626, 1627, 1628, 1629, 1630, 1631, 1632, 1633, 1634, 1635, 1636, 1637, 1638, 1639, 1640, 1641, 1642, 1643, 1644, 1645, 1646, 1647, 1648, 1649, 1650, 1651, 1652, 1653, 1654, 1655, 1656, 1657, 1658, 1659, 1660, 1661, 1662, 1663, 1664, 1665, 1666, 1667, 1668, 1669, 1670, 1671, 1672, 1673, 1674, 1675, 1676, 1677, 1678, 1679, 1680, 1681, 1682, 1683, 1684, 1685, 1686, 1687, 1688, 1689, 1690, 1691, 1692, 1693, 1694, 1695, 1696, 1697, 1698, 1699, 1700, 1701, 1702, 1703, 1704, 1705, 1706, 1707, 1708, 1709, 1710, 1711, 1712, 1713, 1714, 1715, 1716, 1717, 1718, 1719, 1720, 1721, 1722, 1723, 1724, 1725, 1726, 1727, 1728, 1729, 1730, 1731, 1732, 1733, 1734, 1735, 1736, 1737, 1738, 1739, 1740, 1741, 1742, 1743, 1744, 1745, 1746, 1747, 1748, 1749, 1750, 1751, 1752, 1753, 1754, 1755, 1756, 1757, 1758, 1759, 1760, 1761, 1762, 1763, 1764, 1765, 1766, 1767, 1768, 1769, 1770, 1771, 1772, 1773, 1774, 1775, 1776, 1777, 1778, 1779, 1780, 1781, 1782, 1783, 1784, 1785, 1786, 1787, 1788, 1789, 1790, 1791, 1792, 1793, 1794, 1795, 1796, 1797, 1798, 1799, 1800, 1801, 1802, 1803, 1804, 1805, 1806, 1807, 1808, 1809, 1810, 1811, 1812, 1813, 1814, 1815, 1816, 1817, 1818, 1819, 1820, 1821, 1822, 1823, 1824, 1825, 1826, 1827, 1828, 1829, 1830, 1831, 1832, 1833, 1834, 1835, 1836, 1837, 1838, 1839, 1840, 1841, 1842, 1843, 1844, 1845, 1846, 1847, 1848, 1849, 1850, 1851, 1852, 1853, 1854, 1855, 1856, 1857, 1858, 1859, 1860, 1861, 1862, 1863, 1864, 1865, 1866, 1867, 1868, 1869, 1870, 1871, 1872, 1873, 1874, 1875, 1876, 1877, 1878, 1879, 1880, 1881, 1882, 1883, 1884, 1885, 1886, 1887, 1888, 1889, 1890, 1891, 1892, 1893, 1894, 1895, 1896, 1897, 1898, 1899, 1900, 1901, 1902, 1903, 1904, 1905, 1906, 1907, 1908, 1909, 1910, 1911, 1912, 1913, 1914, 1915, 1916, 1917, 1918, 1919, 1920, 1921, 1922, 1923, 1924, 1925, 1926, 1927, 1928, 1929, 1930, 1931, 1932, 1933, 1934, 1935, 1936, 1937, 1938, 1939, 1940, 1941, 1942, 1943, 1944, 1945, 1946, 1947, 1948, 1949, 1950, 1951, 1952, 1953, 1954, 1955, 1956, 1957, 1958, 1959, 1960, 1961, 1962, 1963, 1964, 1965, 1966, 1967, 1968, 1969, 1970, 1971, 1972, 1973, 1974, 1975, 1976, 1977, 1978, 1979, 1980, 1981, 1982, 1983, 1984, 1985, 1986, 1987, 1988, 1989, 1990, 1991, 1992, 1993, 1994, 1995, 1996, 1997, 1998, 1999, 2000, 2001, 2002, 2003, 2004, 2005, 2006, 2007, 2008, 2009, 2010, 2011, 2012, 2013, 2014, 2015, 2016, 2017, 2018, 2019, 2020, 2021, 2022, 2023, 2024, 2025, 2026, 2027, 2028, 2029, 2030, 2031, 2032, 2033, 2034, 2035, 2036, 2037, 2038, 2039, 2040, 2041, 2042, 2043, 2044, 2045, 2046, 2047, 0)])
_uv = me_circle.uv_layers.new(name='UVMap')
_uv.uv.foreach_set('vector', [0.0, 0.0, 0.0, 0.0, 0.0, 0.0, 0.0, 0.0, 0.0, 0.0, 0.0, 0.0, 0.0, 0.0, 0.0, 0.0, 0.0, 0.0, 0.0, 0.0, 0.0, 0.0, 0.0, 0.0, 0.0, 0.0, 0.0, 0.0, 0.0, 0.0, 0.0, 0.0, 0.0, 0.0, 0.0, 0.0, 0.0, 0.0, 0.0, 0.0, 0.0, 0.0, 0.0, 0.0, 0.0, 0.0, 0.0, 0.0, 0.0, 0.0, 0.0, 0.0, 0.0, 0.0, 0.0, 0.0, 0.0, 0.0, 0.0, 0.0, 0.0, 0.0, 0.0, 0.0, 0.0, 0.0, 0.0, 0.0, 0.0, 0.0, 0.0, 0.0, 0.0, 0.0, 0.0, 0.0, 0.0, 0.0, 0.0, 0.0, 0.0, 0.0, 0.0, 0.0, 0.0, 0.0, 0.0, 0.0, 0.0, 0.0, 0.0, 0.0, 0.0, 0.0, 0.0, 0.0, 0.0, 0.0, 0.0, 0.0, 0.0, 0.0, 0.0, 0.0, 0.0, 0.0, 0.0, 0.0, 0.0, 0.0, 0.0, 0.0, 0.0, 0.0, 0.0, 0.0, 0.0, 0.0, 0.0, 0.0, 0.0, 0.0, 0.0, 0.0, 0.0, 0.0, 0.0, 0.0, 0.0, 0.0, 0.0, 0.0, 0.0, 0.0, 0.0, 0.0, 0.0, 0.0, 0.0, 0.0, 0.0, 0.0, 0.0, 0.0, 0.0, 0.0, 0.0, 0.0, 0.0, 0.0, 0.0, 0.0, 0.0, 0.0, 0.0, 0.0, 0.0, 0.0, 0.0, 0.0, 0.0, 0.0, 0.0, 0.0, 0.0, 0.0, 0.0, 0.0, 0.0, 0.0, 0.0, 0.0, 0.0, 0.0, 0.0, 0.0, 0.0, 0.0, 0.0, 0.0, 0.0, 0.0, 0.0, 0.0, 0.0, 0.0, 0.0, 0.0, 0.0, 0.0, 0.0, 0.0, 0.0, 0.0, 0.0, 0.0, 0.0, 0.0, 0.0, 0.0, 0.0, 0.0, 0.0, 0.0, 0.0, 0.0, 0.0, 0.0, 0.0, 0.0, 0.0, 0.0, 0.0, 0.0, 0.0, 0.0, 0.0, 0.0, 0.0, 0.0, 0.0, 0.0, 0.0, 0.0, 0.0, 0.0, 0.0, 0.0, 0.0, 0.0, 0.0, 0.0, 0.0, 0.0, 0.0, 0.0, 0.0, 0.0, 0.0, 0.0, 0.0, 0.0, 0.0, 0.0, 0.0, 0.0, 0.0, 0.0, 0.0, 0.0, 0.0, 0.0, 0.0, 0.0, 0.0, 0.0, 0.0, 0.0, 0.0, 0.0, 0.0, 0.0, 0.0, 0.0, 0.0, 0.0, 0.0, 0.0, 0.0, 0.0, 0.0, 0.0, 0.0, 0.0, 0.0, 0.0, 0.0, 0.0, 0.0, 0.0, 0.0, 0.0, 0.0, 0.0, 0.0, 0.0, 0.0, 0.0, 0.0, 0.0, 0.0, 0.0, 0.0, 0.0, 0.0, 0.0, 0.0, 0.0, 0.0, 0.0, 0.0, 0.0, 0.0, 0.0, 0.0, 0.0, 0.0, 0.0, 0.0, 0.0, 0.0, 0.0, 0.0, 0.0, 0.0, 0.0, 0.0, 0.0, 0.0, 0.0, 0.0, 0.0, 0.0, 0.0, 0.0, 0.0, 0.0, 0.0, 0.0, 0.0, 0.0, 0.0, 0.0, 0.0, 0.0, 0.0, 0.0, 0.0, 0.0, 0.0, 0.0, 0.0, 0.0, 0.0, 0.0, 0.0, 0.0, 0.0, 0.0, 0.0, 0.0, 0.0, 0.0, 0.0, 0.0, 0.0, 0.0, 0.0, 0.0, 0.0, 0.0, 0.0, 0.0, 0.0, 0.0, 0.0, 0.0, 0.0, 0.0, 0.0, 0.0, 0.0, 0.0, 0.0, 0.0, 0.0, 0.0, 0.0, 0.0, 0.0, 0.0, 0.0, 0.0, 0.0, 0.0, 0.0, 0.0, 0.0, 0.0, 0.0, 0.0, 0.0, 0.0, 0.0, 0.0, 0.0, 0.0, 0.0, 0.0, 0.0, 0.0, 0.0, 0.0, 0.0, 0.0, 0.0, 0.0, 0.0, 0.0, 0.0, 0.0, 0.0, 0.0, 0.0, 0.0, 0.0, 0.0, 0.0, 0.0, 0.0, 0.0, 0.0, 0.0, 0.0, 0.0, 0.0, 0.0, 0.0, 0.0, 0.0, 0.0, 0.0, 0.0, 0.0, 0.0, 0.0, 0.0, 0.0, 0.0, 0.0, 0.0, 0.0, 0.0, 0.0, 0.0, 0.0, 0.0, 0.0, 0.0, 0.0, 0.0, 0.0, 0.0, 0.0, 0.0, 0.0, 0.0, 0.0, 0.0, 0.0, 0.0, 0.0, 0.0, 0.0, 0.0, 0.0, 0.0, 0.0, 0.0, 0.0, 0.0, 0.0, 0.0, 0.0, 0.0, 0.0, 0.0, 0.0, 0.0, 0.0, 0.0, 0.0, 0.0, 0.0, 0.0, 0.0, 0.0, 0.0, 0.0, 0.0, 0.0, 0.0, 0.0, 0.0, 0.0, 0.0, 0.0, 0.0, 0.0, 0.0, 0.0, 0.0, 0.0, 0.0, 0.0, 0.0, 0.0, 0.0, 0.0, 0.0, 0.0, 0.0, 0.0, 0.0, 0.0, 0.0, 0.0, 0.0, 0.0, 0.0, 0.0, 0.0, 0.0, 0.0, 0.0, 0.0, 0.0, 0.0, 0.0, 0.0, 0.0, 0.0, 0.0, 0.0, 0.0, 0.0, 0.0, 0.0, 0.0, 0.0, 0.0, 0.0, 0.0, 0.0, 0.0, 0.0, 0.0, 0.0, 0.0, 0.0, 0.0, 0.0, 0.0, 0.0, 0.0, 0.0, 0.0, 0.0, 0.0, 0.0, 0.0, 0.0, 0.0, 0.0, 0.0, 0.0, 0.0, 0.0, 0.0, 0.0, 0.0, 0.0, 0.0, 0.0, 0.0, 0.0, 0.0, 0.0, 0.0, 0.0, 0.0, 0.0, 0.0, 0.0, 0.0, 0.0, 0.0, 0.0, 0.0, 0.0, 0.0, 0.0, 0.0, 0.0, 0.0, 0.0, 0.0, 0.0, 0.0, 0.0, 0.0, 0.0, 0.0, 0.0, 0.0, 0.0, 0.0, 0.0, 0.0, 0.0, 0.0, 0.0, 0.0, 0.0, 0.0, 0.0, 0.0, 0.0, 0.0, 0.0, 0.0, 0.0, 0.0, 0.0, 0.0, 0.0, 0.0, 0.0, 0.0, 0.0, 0.0, 0.0, 0.0, 0.0, 0.0, 0.0, 0.0, 0.0, 0.0, 0.0, 0.0, 0.0, 0.0, 0.0, 0.0, 0.0, 0.0, 0.0, 0.0, 0.0, 0.0, 0.0, 0.0, 0.0, 0.0, 0.0, 0.0, 0.0, 0.0, 0.0, 0.0, 0.0, 0.0, 0.0, 0.0, 0.0, 0.0, 0.0, 0.0, 0.0, 0.0, 0.0, 0.0, 0.0, 0.0, 0.0, 0.0, 0.0, 0.0, 0.0, 0.0, 0.0, 0.0, 0.0, 0.0, 0.0, 0.0, 0.0, 0.0, 0.0, 0.0, 0.0, 0.0, 0.0, 0.0, 0.0, 0.0, 0.0, 0.0, 0.0, 0.0, 0.0, 0.0, 0.0, 0.0, 0.0, 0.0, 0.0, 0.0, 0.0, 0.0, 0.0, 0.0, 0.0, 0.0, 0.0, 0.0, 0.0, 0.0, 0.0, 0.0, 0.0, 0.0, 0.0, 0.0, 0.0, 0.0, 0.0, 0.0, 0.0, 0.0, 0.0, 0.0, 0.0, 0.0, 0.0, 0.0, 0.0, 0.0, 0.0, 0.0, 0.0, 0.0, 0.0, 0.0, 0.0, 0.0, 0.0, 0.0, 0.0, 0.0, 0.0, 0.0, 0.0, 0.0, 0.0, 0.0, 0.0, 0.0, 0.0, 0.0, 0.0, 0.0, 0.0, 0.0, 0.0, 0.0, 0.0, 0.0, 0.0, 0.0, 0.0, 0.0, 0.0, 0.0, 0.0, 0.0, 0.0, 0.0, 0.0, 0.0, 0.0, 0.0, 0.0, 0.0, 0.0, 0.0, 0.0, 0.0, 0.0, 0.0, 0.0, 0.0, 0.0, 0.0, 0.0, 0.0, 0.0, 0.0, 0.0, 0.0, 0.0, 0.0, 0.0, 0.0, 0.0, 0.0, 0.0, 0.0, 0.0, 0.0, 0.0, 0.0, 0.0, 0.0, 0.0, 0.0, 0.0, 0.0, 0.0, 0.0, 0.0, 0.0, 0.0, 0.0, 0.0, 0.0, 0.0, 0.0, 0.0, 0.0, 0.0, 0.0, 0.0, 0.0, 0.0, 0.0, 0.0, 0.0, 0.0, 0.0, 0.0, 0.0, 0.0, 0.0, 0.0, 0.0, 0.0, 0.0, 0.0, 0.0, 0.0, 0.0, 0.0, 0.0, 0.0, 0.0, 0.0, 0.0, 0.0, 0.0, 0.0, 0.0, 0.0, 0.0, 0.0, 0.0, 0.0, 0.0, 0.0, 0.0, 0.0, 0.0, 0.0, 0.0, 0.0, 0.0, 0.0, 0.0, 0.0, 0.0, 0.0, 0.0, 0.0, 0.0, 0.0, 0.0, 0.0, 0.0, 0.0, 0.0, 0.0, 0.0, 0.0, 0.0, 0.0, 0.0, 0.0, 0.0, 0.0, 0.0, 0.0, 0.0, 0.0, 0.0, 0.0, 0.0, 0.0, 0.0, 0.0, 0.0, 0.0, 0.0, 0.0, 0.0, 0.0, 0.0, 0.0, 0.0, 0.0, 0.0, 0.0, 0.0, 0.0, 0.0, 0.0, 0.0, 0.0, 0.0, 0.0, 0.0, 0.0, 0.0, 0.0, 0.0, 0.0, 0.0, 0.0, 0.0, 0.0, 0.0, 0.0, 0.0, 0.0, 0.0, 0.0, 0.0, 0.0, 0.0, 0.0, 0.0, 0.0, 0.0, 0.0, 0.0, 0.0, 0.0, 0.0, 0.0, 0.0, 0.0, 0.0, 0.0, 0.0, 0.0, 0.0, 0.0, 0.0, 0.0, 0.0, 0.0, 0.0, 0.0, 0.0, 0.0, 0.0, 0.0, 0.0, 0.0, 0.0, 0.0, 0.0, 0.0, 0.0, 0.0, 0.0, 0.0, 0.0, 0.0, 0.0, 0.0, 0.0, 0.0, 0.0, 0.0, 0.0, 0.0, 0.0, 0.0, 0.0, 0.0, 0.0, 0.0, 0.0, 0.0, 0.0, 0.0, 0.0, 0.0, 0.0, 0.0, 0.0, 0.0, 0.0, 0.0, 0.0, 0.0, 0.0, 0.0, 0.0, 0.0, 0.0, 0.0, 0.0, 0.0, 0.0, 0.0, 0.0, 0.0, 0.0, 0.0, 0.0, 0.0, 0.0, 0.0, 0.0, 0.0, 0.0, 0.0, 0.0, 0.0, 0.0, 0.0, 0.0, 0.0, 0.0, 0.0, 0.0, 0.0, 0.0, 0.0, 0.0, 0.0, 0.0, 0.0, 0.0, 0.0, 0.0, 0.0, 0.0, 0.0, 0.0, 0.0, 0.0, 0.0, 0.0, 0.0, 0.0, 0.0, 0.0, 0.0, 0.0, 0.0, 0.0, 0.0, 0.0, 0.0, 0.0, 0.0, 0.0, 0.0, 0.0, 0.0, 0.0, 0.0, 0.0, 0.0, 0.0, 0.0, 0.0, 0.0, 0.0, 0.0, 0.0, 0.0, 0.0, 0.0, 0.0, 0.0, 0.0, 0.0, 0.0, 0.0, 0.0, 0.0, 0.0, 0.0, 0.0, 0.0, 0.0, 0.0, 0.0, 0.0, 0.0, 0.0, 0.0, 0.0, 0.0, 0.0, 0.0, 0.0, 0.0, 0.0, 0.0, 0.0, 0.0, 0.0, 0.0, 0.0, 0.0, 0.0, 0.0, 0.0, 0.0, 0.0, 0.0, 0.0, 0.0, 0.0, 0.0, 0.0, 0.0, 0.0, 0.0, 0.0, 0.0, 0.0, 0.0, 0.0, 0.0, 0.0, 0.0, 0.0, 0.0, 0.0, 0.0, 0.0, 0.0, 0.0, 0.0, 0.0, 0.0, 0.0, 0.0, 0.0, 0.0, 0.0, 0.0, 0.0, 0.0, 0.0, 0.0, 0.0, 0.0, 0.0, 0.0, 0.0, 0.0, 0.0, 0.0, 0.0, 0.0, 0.0, 0.0, 0.0, 0.0, 0.0, 0.0, 0.0, 0.0, 0.0, 0.0, 0.0, 0.0, 0.0, 0.0, 0.0, 0.0, 0.0, 0.0, 0.0, 0.0, 0.0, 0.0, 0.0, 0.0, 0.0, 0.0, 0.0, 0.0, 0.0, 0.0, 0.0, 0.0, 0.0, 0.0, 0.0, 0.0, 0.0, 0.0, 0.0, 0.0, 0.0, 0.0, 0.0, 0.0, 0.0, 0.0, 0.0, 0.0, 0.0, 0.0, 0.0, 0.0, 0.0, 0.0, 0.0, 0.0, 0.0, 0.0, 0.0, 0.0, 0.0, 0.0, 0.0, 0.0, 0.0, 0.0, 0.0, 0.0, 0.0, 0.0, 0.0, 0.0, 0.0, 0.0, 0.0, 0.0, 0.0, 0.0, 0.0, 0.0, 0.0, 0.0, 0.0, 0.0, 0.0, 0.0, 0.0, 0.0, 0.0, 0.0, 0.0, 0.0, 0.0, 0.0, 0.0, 0.0, 0.0, 0.0, 0.0, 0.0, 0.0, 0.0, 0.0, 0.0, 0.0, 0.0, 0.0, 0.0, 0.0, 0.0, 0.0, 0.0, 0.0, 0.0, 0.0, 0.0, 0.0, 0.0, 0.0, 0.0, 0.0, 0.0, 0.0, 0.0, 0.0, 0.0, 0.0, 0.0, 0.0, 0.0, 0.0, 0.0, 0.0, 0.0, 0.0, 0.0, 0.0, 0.0, 0.0, 0.0, 0.0, 0.0, 0.0, 0.0, 0.0, 0.0, 0.0, 0.0, 0.0, 0.0, 0.0, 0.0, 0.0, 0.0, 0.0, 0.0, 0.0, 0.0, 0.0, 0.0, 0.0, 0.0, 0.0, 0.0, 0.0, 0.0, 0.0, 0.0, 0.0, 0.0, 0.0, 0.0, 0.0, 0.0, 0.0, 0.0, 0.0, 0.0, 0.0, 0.0, 0.0, 0.0, 0.0, 0.0, 0.0, 0.0, 0.0, 0.0, 0.0, 0.0, 0.0, 0.0, 0.0, 0.0, 0.0, 0.0, 0.0, 0.0, 0.0, 0.0, 0.0, 0.0, 0.0, 0.0, 0.0, 0.0, 0.0, 0.0, 0.0, 0.0, 0.0, 0.0, 0.0, 0.0, 0.0, 0.0, 0.0, 0.0, 0.0, 0.0, 0.0, 0.0, 0.0, 0.0, 0.0, 0.0, 0.0, 0.0, 0.0, 0.0, 0.0, 0.0, 0.0, 0.0, 0.0, 0.0, 0.0, 0.0, 0.0, 0.0, 0.0, 0.0, 0.0, 0.0, 0.0, 0.0, 0.0, 0.0, 0.0, 0.0, 0.0, 0.0, 0.0, 0.0, 0.0, 0.0, 0.0, 0.0, 0.0, 0.0, 0.0, 0.0, 0.0, 0.0, 0.0, 0.0, 0.0, 0.0, 0.0, 0.0, 0.0, 0.0, 0.0, 0.0, 0.0, 0.0, 0.0, 0.0, 0.0, 0.0, 0.0, 0.0, 0.0, 0.0, 0.0, 0.0, 0.0, 0.0, 0.0, 0.0, 0.0, 0.0, 0.0, 0.0, 0.0, 0.0, 0.0, 0.0, 0.0, 0.0, 0.0, 0.0, 0.0, 0.0, 0.0, 0.0, 0.0, 0.0, 0.0, 0.0, 0.0, 0.0, 0.0, 0.0, 0.0, 0.0, 0.0, 0.0, 0.0, 0.0, 0.0, 0.0, 0.0, 0.0, 0.0, 0.0, 0.0, 0.0, 0.0, 0.0, 0.0, 0.0, 0.0, 0.0, 0.0, 0.0, 0.0, 0.0, 0.0, 0.0, 0.0, 0.0, 0.0, 0.0, 0.0, 0.0, 0.0, 0.0, 0.0, 0.0, 0.0, 0.0, 0.0, 0.0, 0.0, 0.0, 0.0, 0.0, 0.0, 0.0, 0.0, 0.0, 0.0, 0.0, 0.0, 0.0, 0.0, 0.0, 0.0, 0.0, 0.0, 0.0, 0.0, 0.0, 0.0, 0.0, 0.0, 0.0, 0.0, 0.0, 0.0, 0.0, 0.0, 0.0, 0.0, 0.0, 0.0, 0.0, 0.0, 0.0, 0.0, 0.0, 0.0, 0.0, 0.0, 0.0, 0.0, 0.0, 0.0, 0.0, 0.0, 0.0, 0.0, 0.0, 0.0, 0.0, 0.0, 0.0, 0.0, 0.0, 0.0, 0.0, 0.0, 0.0, 0.0, 0.0, 0.0, 0.0, 0.0, 0.0, 0.0, 0.0, 0.0, 0.0, 0.0, 0.0, 0.0, 0.0, 0.0, 0.0, 0.0, 0.0, 0.0, 0.0, 0.0, 0.0, 0.0, 0.0, 0.0, 0.0, 0.0, 0.0, 0.0, 0.0, 0.0, 0.0, 0.0, 0.0, 0.0, 0.0, 0.0, 0.0, 0.0, 0.0, 0.0, 0.0, 0.0, 0.0, 0.0, 0.0, 0.0, 0.0, 0.0, 0.0, 0.0, 0.0, 0.0, 0.0, 0.0, 0.0, 0.0, 0.0, 0.0, 0.0, 0.0, 0.0, 0.0, 0.0, 0.0, 0.0, 0.0, 0.0, 0.0, 0.0, 0.0, 0.0, 0.0, 0.0, 0.0, 0.0, 0.0, 0.0, 0.0, 0.0, 0.0, 0.0, 0.0, 0.0, 0.0, 0.0, 0.0, 0.0, 0.0, 0.0, 0.0, 0.0, 0.0, 0.0, 0.0, 0.0, 0.0, 0.0, 0.0, 0.0, 0.0, 0.0, 0.0, 0.0, 0.0, 0.0, 0.0, 0.0, 0.0, 0.0, 0.0, 0.0, 0.0, 0.0, 0.0, 0.0, 0.0, 0.0, 0.0, 0.0, 0.0, 0.0, 0.0, 0.0, 0.0, 0.0, 0.0, 0.0, 0.0, 0.0, 0.0, 0.0, 0.0, 0.0, 0.0, 0.0, 0.0, 0.0, 0.0, 0.0, 0.0, 0.0, 0.0, 0.0, 0.0, 0.0, 0.0, 0.0, 0.0, 0.0, 0.0, 0.0, 0.0, 0.0, 0.0, 0.0, 0.0, 0.0, 0.0, 0.0, 0.0, 0.0, 0.0, 0.0, 0.0, 0.0, 0.0, 0.0, 0.0, 0.0, 0.0, 0.0, 0.0, 0.0, 0.0, 0.0, 0.0, 0.0, 0.0, 0.0, 0.0, 0.0, 0.0, 0.0, 0.0, 0.0, 0.0, 0.0, 0.0, 0.0, 0.0, 0.0, 0.0, 0.0, 0.0, 0.0, 0.0, 0.0, 0.0, 0.0, 0.0, 0.0, 0.0, 0.0, 0.0, 0.0, 0.0, 0.0, 0.0, 0.0, 0.0, 0.0, 0.0, 0.0, 0.0, 0.0, 0.0, 0.0, 0.0, 0.0, 0.0, 0.0, 0.0, 0.0, 0.0, 0.0, 0.0, 0.0, 0.0, 0.0, 0.0, 0.0, 0.0, 0.0, 0.0, 0.0, 0.0, 0.0, 0.0, 0.0, 0.0, 0.0, 0.0, 0.0, 0.0, 0.0, 0.0, 0.0, 0.0, 0.0, 0.0, 0.0, 0.0, 0.0, 0.0, 0.0, 0.0, 0.0, 0.0, 0.0, 0.0, 0.0, 0.0, 0.0, 0.0, 0.0, 0.0, 0.0, 0.0, 0.0, 0.0, 0.0, 0.0, 0.0, 0.0, 0.0, 0.0, 0.0, 0.0, 0.0, 0.0, 0.0, 0.0, 0.0, 0.0, 0.0, 0.0, 0.0, 0.0, 0.0, 0.0, 0.0, 0.0, 0.0, 0.0, 0.0, 0.0, 0.0, 0.0, 0.0, 0.0, 0.0, 0.0, 0.0, 0.0, 0.0, 0.0, 0.0, 0.0, 0.0, 0.0, 0.0, 0.0, 0.0, 0.0, 0.0, 0.0, 0.0, 0.0, 0.0, 0.0, 0.0, 0.0, 0.0, 0.0, 0.0, 0.0, 0.0, 0.0, 0.0, 0.0, 0.0, 0.0, 0.0, 0.0, 0.0, 0.0, 0.0, 0.0, 0.0, 0.0, 0.0, 0.0, 0.0, 0.0, 0.0, 0.0, 0.0, 0.0, 0.0, 0.0, 0.0, 0.0, 0.0, 0.0, 0.0, 0.0, 0.0, 0.0, 0.0, 0.0, 0.0, 0.0, 0.0, 0.0, 0.0, 0.0, 0.0, 0.0, 0.0, 0.0, 0.0, 0.0, 0.0, 0.0, 0.0, 0.0, 0.0, 0.0, 0.0, 0.0, 0.0, 0.0, 0.0, 0.0, 0.0, 0.0, 0.0, 0.0, 0.0, 0.0, 0.0, 0.0, 0.0, 0.0, 0.0, 0.0, 0.0, 0.0, 0.0, 0.0, 0.0, 0.0, 0.0, 0.0, 0.0, 0.0, 0.0, 0.0, 0.0, 0.0, 0.0, 0.0, 0.0, 0.0, 0.0, 0.0, 0.0, 0.0, 0.0, 0.0, 0.0, 0.0, 0.0, 0.0, 0.0, 0.0, 0.0, 0.0, 0.0, 0.0, 0.0, 0.0, 0.0, 0.0, 0.0, 0.0, 0.0, 0.0, 0.0, 0.0, 0.0, 0.0, 0.0, 0.0, 0.0, 0.0, 0.0, 0.0, 0.0, 0.0, 0.0, 0.0, 0.0, 0.0, 0.0, 0.0, 0.0, 0.0, 0.0, 0.0, 0.0, 0.0, 0.0, 0.0, 0.0, 0.0, 0.0, 0.0, 0.0, 0.0, 0.0, 0.0, 0.0, 0.0, 0.0, 0.0, 0.0, 0.0, 0.0, 0.0, 0.0, 0.0, 0.0, 0.0, 0.0, 0.0, 0.0, 0.0, 0.0, 0.0, 0.0, 0.0, 0.0, 0.0, 0.0, 0.0, 0.0, 0.0, 0.0, 0.0, 0.0, 0.0, 0.0, 0.0, 0.0, 0.0, 0.0, 0.0, 0.0, 0.0, 0.0, 0.0, 0.0, 0.0, 0.0, 0.0, 0.0, 0.0, 0.0, 0.0, 0.0, 0.0, 0.0, 0.0, 0.0, 0.0, 0.0, 0.0, 0.0, 0.0, 0.0, 0.0, 0.0, 0.0, 0.0, 0.0, 0.0, 0.0, 0.0, 0.0, 0.0, 0.0, 0.0, 0.0, 0.0, 0.0, 0.0, 0.0, 0.0, 0.0, 0.0, 0.0, 0.0, 0.0, 0.0, 0.0, 0.0, 0.0, 0.0, 0.0, 0.0, 0.0, 0.0, 0.0, 0.0, 0.0, 0.0, 0.0, 0.0, 0.0, 0.0, 0.0, 0.0, 0.0, 0.0, 0.0, 0.0, 0.0, 0.0, 0.0, 0.0, 0.0, 0.0, 0.0, 0.0, 0.0, 0.0, 0.0, 0.0, 0.0, 0.0, 0.0, 0.0, 0.0, 0.0, 0.0, 0.0, 0.0, 0.0, 0.0, 0.0, 0.0, 0.0, 0.0, 0.0, 0.0, 0.0, 0.0, 0.0, 0.0, 0.0, 0.0, 0.0, 0.0, 0.0, 0.0, 0.0, 0.0, 0.0, 0.0, 0.0, 0.0, 0.0, 0.0, 0.0, 0.0, 0.0, 0.0, 0.0, 0.0, 0.0, 0.0, 0.0, 0.0, 0.0, 0.0, 0.0, 0.0, 0.0, 0.0, 0.0, 0.0, 0.0, 0.0, 0.0, 0.0, 0.0, 0.0, 0.0, 0.0, 0.0, 0.0, 0.0, 0.0, 0.0, 0.0, 0.0, 0.0, 0.0, 0.0, 0.0, 0.0, 0.0, 0.0, 0.0, 0.0, 0.0, 0.0, 0.0, 0.0, 0.0, 0.0, 0.0, 0.0, 0.0, 0.0, 0.0, 0.0, 0.0, 0.0, 0.0, 0.0, 0.0, 0.0, 0.0, 0.0, 0.0, 0.0, 0.0, 0.0, 0.0, 0.0, 0.0, 0.0, 0.0, 0.0, 0.0, 0.0, 0.0, 0.0, 0.0, 0.0, 0.0, 0.0, 0.0, 0.0, 0.0, 0.0, 0.0, 0.0, 0.0, 0.0, 0.0, 0.0, 0.0, 0.0, 0.0, 0.0, 0.0, 0.0, 0.0, 0.0, 0.0, 0.0, 0.0, 0.0, 0.0, 0.0, 0.0, 0.0, 0.0, 0.0, 0.0, 0.0, 0.0, 0.0, 0.0, 0.0, 0.0, 0.0, 0.0, 0.0, 0.0, 0.0, 0.0, 0.0, 0.0, 0.0, 0.0, 0.0, 0.0, 0.0, 0.0, 0.0, 0.0, 0.0, 0.0, 0.0, 0.0, 0.0, 0.0, 0.0, 0.0, 0.0, 0.0, 0.0, 0.0, 0.0, 0.0, 0.0, 0.0, 0.0, 0.0, 0.0, 0.0, 0.0, 0.0, 0.0, 0.0, 0.0, 0.0, 0.0, 0.0, 0.0, 0.0, 0.0, 0.0, 0.0, 0.0, 0.0, 0.0, 0.0, 0.0, 0.0, 0.0, 0.0, 0.0, 0.0, 0.0, 0.0, 0.0, 0.0, 0.0, 0.0, 0.0, 0.0, 0.0, 0.0, 0.0, 0.0, 0.0, 0.0, 0.0, 0.0, 0.0, 0.0, 0.0, 0.0, 0.0, 0.0, 0.0, 0.0, 0.0, 0.0, 0.0, 0.0, 0.0, 0.0, 0.0, 0.0, 0.0, 0.0, 0.0, 0.0, 0.0, 0.0, 0.0, 0.0, 0.0, 0.0, 0.0, 0.0, 0.0, 0.0, 0.0, 0.0, 0.0, 0.0, 0.0, 0.0, 0.0, 0.0, 0.0, 0.0, 0.0, 0.0, 0.0, 0.0, 0.0, 0.0, 0.0, 0.0, 0.0, 0.0, 0.0, 0.0, 0.0, 0.0, 0.0, 0.0, 0.0, 0.0, 0.0, 0.0, 0.0, 0.0, 0.0, 0.0, 0.0, 0.0, 0.0, 0.0, 0.0, 0.0, 0.0, 0.0, 0.0, 0.0, 0.0, 0.0, 0.0, 0.0, 0.0, 0.0, 0.0, 0.0, 0.0, 0.0, 0.0, 0.0, 0.0, 0.0, 0.0, 0.0, 0.0, 0.0, 0.0, 0.0, 0.0, 0.0, 0.0, 0.0, 0.0, 0.0, 0.0, 0.0, 0.0, 0.0, 0.0, 0.0, 0.0, 0.0, 0.0, 0.0, 0.0, 0.0, 0.0, 0.0, 0.0, 0.0, 0.0, 0.0, 0.0, 0.0, 0.0, 0.0, 0.0, 0.0, 0.0, 0.0, 0.0, 0.0, 0.0, 0.0, 0.0, 0.0, 0.0, 0.0, 0.0, 0.0, 0.0, 0.0, 0.0, 0.0, 0.0, 0.0, 0.0, 0.0, 0.0, 0.0, 0.0, 0.0, 0.0, 0.0, 0.0, 0.0, 0.0, 0.0, 0.0, 0.0, 0.0, 0.0, 0.0, 0.0, 0.0, 0.0, 0.0, 0.0, 0.0, 0.0, 0.0, 0.0, 0.0, 0.0, 0.0, 0.0, 0.0, 0.0, 0.0, 0.0, 0.0, 0.0, 0.0, 0.0, 0.0, 0.0, 0.0, 0.0, 0.0, 0.0, 0.0, 0.0, 0.0, 0.0, 0.0, 0.0, 0.0, 0.0, 0.0, 0.0, 0.0, 0.0, 0.0, 0.0, 0.0, 0.0, 0.0, 0.0, 0.0, 0.0, 0.0, 0.0, 0.0, 0.0, 0.0, 0.0, 0.0, 0.0, 0.0, 0.0, 0.0, 0.0, 0.0, 0.0, 0.0, 0.0, 0.0, 0.0, 0.0, 0.0, 0.0, 0.0, 0.0, 0.0, 0.0, 0.0, 0.0, 0.0, 0.0, 0.0, 0.0, 0.0, 0.0, 0.0, 0.0, 0.0, 0.0, 0.0, 0.0, 0.0, 0.0, 0.0, 0.0, 0.0, 0.0, 0.0, 0.0, 0.0, 0.0, 0.0, 0.0, 0.0, 0.0, 0.0, 0.0, 0.0, 0.0, 0.0, 0.0, 0.0, 0.0, 0.0, 0.0, 0.0, 0.0, 0.0, 0.0, 0.0, 0.0, 0.0, 0.0, 0.0, 0.0, 0.0, 0.0, 0.0, 0.0, 0.0, 0.0, 0.0, 0.0, 0.0, 0.0, 0.0, 0.0, 0.0, 0.0, 0.0, 0.0, 0.0, 0.0, 0.0, 0.0, 0.0, 0.0, 0.0, 0.0, 0.0, 0.0, 0.0, 0.0, 0.0, 0.0, 0.0, 0.0, 0.0, 0.0, 0.0, 0.0, 0.0, 0.0, 0.0, 0.0, 0.0, 0.0, 0.0, 0.0, 0.0, 0.0, 0.0, 0.0, 0.0, 0.0, 0.0, 0.0, 0.0, 0.0, 0.0, 0.0, 0.0, 0.0, 0.0, 0.0, 0.0, 0.0, 0.0, 0.0, 0.0, 0.0, 0.0, 0.0, 0.0, 0.0, 0.0, 0.0, 0.0, 0.0, 0.0, 0.0, 0.0, 0.0, 0.0, 0.0, 0.0, 0.0, 0.0, 0.0, 0.0, 0.0, 0.0, 0.0, 0.0, 0.0, 0.0, 0.0, 0.0, 0.0, 0.0, 0.0, 0.0, 0.0, 0.0, 0.0, 0.0, 0.0, 0.0, 0.0, 0.0, 0.0, 0.0, 0.0, 0.0, 0.0, 0.0, 0.0, 0.0, 0.0, 0.0, 0.0, 0.0, 0.0, 0.0, 0.0, 0.0, 0.0, 0.0, 0.0, 0.0, 0.0, 0.0, 0.0, 0.0, 0.0, 0.0, 0.0, 0.0, 0.0, 0.0, 0.0, 0.0, 0.0, 0.0, 0.0, 0.0, 0.0, 0.0, 0.0, 0.0, 0.0, 0.0, 0.0, 0.0, 0.0, 0.0, 0.0, 0.0, 0.0, 0.0, 0.0, 0.0, 0.0, 0.0, 0.0, 0.0, 0.0, 0.0, 0.0, 0.0, 0.0, 0.0, 0.0, 0.0, 0.0, 0.0, 0.0, 0.0, 0.0, 0.0, 0.0, 0.0, 0.0, 0.0, 0.0, 0.0, 0.0, 0.0, 0.0, 0.0, 0.0, 0.0, 0.0, 0.0, 0.0, 0.0, 0.0, 0.0, 0.0, 0.0, 0.0, 0.0, 0.0, 0.0, 0.0, 0.0, 0.0, 0.0, 0.0, 0.0, 0.0, 0.0, 0.0, 0.0, 0.0, 0.0, 0.0, 0.0, 0.0, 0.0, 0.0, 0.0, 0.0, 0.0, 0.0, 0.0, 0.0, 0.0, 0.0, 0.0, 0.0, 0.0, 0.0, 0.0, 0.0, 0.0, 0.0, 0.0, 0.0, 0.0, 0.0, 0.0, 0.0, 0.0, 0.0, 0.0, 0.0, 0.0, 0.0, 0.0, 0.0, 0.0, 0.0, 0.0, 0.0, 0.0, 0.0, 0.0, 0.0, 0.0, 0.0, 0.0, 0.0, 0.0, 0.0, 0.0, 0.0, 0.0, 0.0, 0.0, 0.0, 0.0, 0.0, 0.0, 0.0, 0.0, 0.0, 0.0, 0.0, 0.0, 0.0, 0.0, 0.0, 0.0, 0.0, 0.0, 0.0, 0.0, 0.0, 0.0, 0.0, 0.0, 0.0, 0.0, 0.0, 0.0, 0.0, 0.0, 0.0, 0.0, 0.0, 0.0, 0.0, 0.0, 0.0, 0.0, 0.0, 0.0, 0.0, 0.0, 0.0, 0.0, 0.0, 0.0, 0.0, 0.0, 0.0, 0.0, 0.0, 0.0, 0.0, 0.0, 0.0, 0.0, 0.0, 0.0, 0.0, 0.0, 0.0, 0.0, 0.0, 0.0, 0.0, 0.0, 0.0, 0.0, 0.0, 0.0, 0.0, 0.0, 0.0, 0.0, 0.0, 0.0, 0.0, 0.0, 0.0, 0.0, 0.0, 0.0, 0.0, 0.0, 0.0, 0.0, 0.0, 0.0, 0.0, 0.0, 0.0, 0.0, 0.0, 0.0, 0.0, 0.0, 0.0, 0.0, 0.0, 0.0, 0.0, 0.0, 0.0, 0.0, 0.0, 0.0, 0.0, 0.0, 0.0, 0.0, 0.0, 0.0, 0.0, 0.0, 0.0, 0.0, 0.0, 0.0, 0.0, 0.0, 0.0, 0.0, 0.0, 0.0, 0.0, 0.0, 0.0, 0.0, 0.0, 0.0, 0.0, 0.0, 0.0, 0.0, 0.0, 0.0, 0.0, 0.0, 0.0, 0.0, 0.0, 0.0, 0.0, 0.0, 0.0, 0.0, 0.0, 0.0, 0.0, 0.0, 0.0, 0.0, 0.0, 0.0, 0.0, 0.0, 0.0, 0.0, 0.0, 0.0, 0.0, 0.0, 0.0, 0.0, 0.0, 0.0, 0.0, 0.0, 0.0, 0.0, 0.0, 0.0, 0.0, 0.0, 0.0, 0.0, 0.0, 0.0, 0.0, 0.0, 0.0, 0.0, 0.0, 0.0, 0.0, 0.0, 0.0, 0.0, 0.0, 0.0, 0.0, 0.0, 0.0, 0.0, 0.0, 0.0, 0.0, 0.0, 0.0, 0.0, 0.0, 0.0, 0.0, 0.0, 0.0, 0.0, 0.0, 0.0, 0.0, 0.0, 0.0, 0.0, 0.0, 0.0, 0.0, 0.0, 0.0, 0.0, 0.0, 0.0, 0.0, 0.0, 0.0, 0.0, 0.0, 0.0, 0.0, 0.0, 0.0, 0.0, 0.0, 0.0, 0.0, 0.0, 0.0, 0.0, 0.0, 0.0, 0.0, 0.0, 0.0, 0.0, 0.0, 0.0, 0.0, 0.0, 0.0, 0.0, 0.0, 0.0, 0.0, 0.0, 0.0, 0.0, 0.0, 0.0, 0.0, 0.0, 0.0, 0.0, 0.0, 0.0, 0.0, 0.0, 0.0, 0.0, 0.0, 0.0, 0.0, 0.0, 0.0, 0.0, 0.0, 0.0, 0.0, 0.0, 0.0, 0.0, 0.0, 0.0, 0.0, 0.0, 0.0, 0.0, 0.0, 0.0, 0.0, 0.0, 0.0, 0.0, 0.0, 0.0, 0.0, 0.0, 0.0, 0.0, 0.0, 0.0, 0.0, 0.0, 0.0, 0.0, 0.0, 0.0, 0.0, 0.0, 0.0, 0.0, 0.0, 0.0, 0.0, 0.0, 0.0, 0.0, 0.0, 0.0, 0.0, 0.0, 0.0, 0.0, 0.0, 0.0, 0.0, 0.0, 0.0, 0.0, 0.0, 0.0, 0.0, 0.0, 0.0, 0.0, 0.0, 0.0, 0.0, 0.0, 0.0, 0.0, 0.0, 0.0, 0.0, 0.0, 0.0, 0.0, 0.0, 0.0, 0.0, 0.0, 0.0, 0.0, 0.0, 0.0, 0.0, 0.0, 0.0, 0.0, 0.0, 0.0, 0.0, 0.0, 0.0, 0.0, 0.0, 0.0, 0.0, 0.0, 0.0, 0.0, 0.0, 0.0, 0.0, 0.0, 0.0, 0.0, 0.0, 0.0, 0.0, 0.0, 0.0, 0.0, 0.0, 0.0, 0.0, 0.0, 0.0, 0.0, 0.0, 0.0, 0.0, 0.0, 0.0, 0.0, 0.0, 0.0, 0.0, 0.0, 0.0, 0.0, 0.0, 0.0, 0.0, 0.0, 0.0, 0.0, 0.0, 0.0, 0.0, 0.0, 0.0, 0.0, 0.0, 0.0, 0.0, 0.0, 0.0, 0.0, 0.0, 0.0, 0.0, 0.0, 0.0, 0.0, 0.0, 0.0, 0.0, 0.0, 0.0, 0.0, 0.0, 0.0, 0.0, 0.0, 0.0, 0.0, 0.0, 0.0, 0.0, 0.0, 0.0, 0.0, 0.0, 0.0, 0.0, 0.0, 0.0, 0.0, 0.0, 0.0, 0.0, 0.0, 0.0, 0.0, 0.0, 0.0, 0.0, 0.0, 0.0, 0.0, 0.0, 0.0, 0.0, 0.0, 0.0, 0.0, 0.0, 0.0, 0.0, 0.0, 0.0, 0.0, 0.0, 0.0, 0.0, 0.0, 0.0, 0.0, 0.0, 0.0, 0.0, 0.0, 0.0, 0.0, 0.0, 0.0, 0.0, 0.0, 0.0, 0.0, 0.0, 0.0, 0.0, 0.0, 0.0, 0.0, 0.0, 0.0, 0.0, 0.0, 0.0, 0.0, 0.0, 0.0, 0.0, 0.0, 0.0, 0.0, 0.0, 0.0, 0.0, 0.0, 0.0, 0.0, 0.0, 0.0, 0.0, 0.0, 0.0, 0.0, 0.0, 0.0, 0.0, 0.0, 0.0, 0.0, 0.0, 0.0, 0.0, 0.0, 0.0, 0.0, 0.0, 0.0, 0.0, 0.0, 0.0, 0.0, 0.0, 0.0, 0.0, 0.0, 0.0, 0.0, 0.0, 0.0, 0.0, 0.0, 0.0, 0.0, 0.0, 0.0, 0.0, 0.0, 0.0, 0.0, 0.0, 0.0, 0.0, 0.0, 0.0, 0.0, 0.0, 0.0, 0.0, 0.0, 0.0, 0.0, 0.0, 0.0, 0.0, 0.0, 0.0, 0.0, 0.0, 0.0, 0.0, 0.0, 0.0, 0.0, 0.0, 0.0, 0.0, 0.0, 0.0, 0.0, 0.0, 0.0, 0.0, 0.0, 0.0, 0.0, 0.0, 0.0, 0.0, 0.0, 0.0, 0.0, 0.0, 0.0, 0.0, 0.0, 0.0, 0.0, 0.0, 0.0, 0.0, 0.0, 0.0, 0.0, 0.0, 0.0, 0.0, 0.0, 0.0, 0.0, 0.0, 0.0, 0.0, 0.0, 0.0, 0.0, 0.0, 0.0, 0.0, 0.0, 0.0, 0.0, 0.0, 0.0, 0.0, 0.0, 0.0, 0.0, 0.0, 0.0, 0.0, 0.0, 0.0, 0.0, 0.0, 0.0, 0.0, 0.0, 0.0, 0.0, 0.0, 0.0, 0.0, 0.0, 0.0, 0.0, 0.0, 0.0, 0.0, 0.0, 0.0, 0.0, 0.0, 0.0, 0.0, 0.0, 0.0, 0.0, 0.0, 0.0, 0.0, 0.0, 0.0, 0.0, 0.0, 0.0, 0.0, 0.0, 0.0, 0.0, 0.0, 0.0, 0.0, 0.0, 0.0, 0.0, 0.0, 0.0, 0.0, 0.0, 0.0, 0.0, 0.0, 0.0, 0.0, 0.0, 0.0, 0.0, 0.0, 0.0, 0.0, 0.0, 0.0, 0.0, 0.0, 0.0, 0.0, 0.0, 0.0, 0.0, 0.0, 0.0, 0.0, 0.0, 0.0, 0.0, 0.0, 0.0, 0.0, 0.0, 0.0, 0.0, 0.0, 0.0, 0.0, 0.0, 0.0, 0.0, 0.0, 0.0, 0.0, 0.0, 0.0, 0.0, 0.0, 0.0, 0.0, 0.0, 0.0, 0.0, 0.0, 0.0, 0.0, 0.0, 0.0, 0.0, 0.0, 0.0, 0.0, 0.0, 0.0, 0.0, 0.0, 0.0, 0.0, 0.0, 0.0, 0.0, 0.0, 0.0, 0.0, 0.0, 0.0, 0.0, 0.0, 0.0, 0.0, 0.0, 0.0, 0.0, 0.0, 0.0, 0.0, 0.0, 0.0, 0.0, 0.0, 0.0, 0.0, 0.0, 0.0, 0.0, 0.0, 0.0, 0.0, 0.0, 0.0, 0.0, 0.0, 0.0, 0.0, 0.0, 0.0, 0.0, 0.0, 0.0, 0.0, 0.0, 0.0, 0.0, 0.0, 0.0, 0.0, 0.0, 0.0, 0.0, 0.0, 0.0, 0.0, 0.0, 0.0, 0.0, 0.0, 0.0, 0.0, 0.0, 0.0, 0.0, 0.0, 0.0, 0.0, 0.0, 0.0, 0.0, 0.0, 0.0, 0.0, 0.0, 0.0, 0.0, 0.0, 0.0, 0.0, 0.0, 0.0, 0.0, 0.0, 0.0, 0.0, 0.0, 0.0, 0.0, 0.0, 0.0, 0.0, 0.0, 0.0, 0.0, 0.0, 0.0, 0.0, 0.0, 0.0, 0.0, 0.0, 0.0, 0.0, 0.0, 0.0, 0.0, 0.0, 0.0, 0.0, 0.0, 0.0, 0.0, 0.0, 0.0, 0.0, 0.0, 0.0, 0.0, 0.0, 0.0, 0.0, 0.0, 0.0, 0.0, 0.0, 0.0, 0.0, 0.0, 0.0, 0.0, 0.0, 0.0, 0.0, 0.0, 0.0, 0.0, 0.0, 0.0, 0.0, 0.0, 0.0, 0.0, 0.0, 0.0, 0.0, 0.0, 0.0, 0.0, 0.0, 0.0, 0.0, 0.0, 0.0, 0.0, 0.0, 0.0, 0.0, 0.0, 0.0, 0.0, 0.0, 0.0, 0.0, 0.0, 0.0, 0.0, 0.0, 0.0, 0.0, 0.0, 0.0, 0.0, 0.0, 0.0, 0.0, 0.0, 0.0, 0.0, 0.0, 0.0, 0.0, 0.0, 0.0, 0.0, 0.0, 0.0, 0.0, 0.0, 0.0, 0.0, 0.0, 0.0, 0.0, 0.0, 0.0, 0.0, 0.0, 0.0, 0.0, 0.0, 0.0, 0.0, 0.0, 0.0, 0.0, 0.0, 0.0, 0.0, 0.0, 0.0, 0.0, 0.0, 0.0, 0.0, 0.0, 0.0, 0.0, 0.0, 0.0, 0.0, 0.0, 0.0, 0.0, 0.0, 0.0, 0.0, 0.0, 0.0, 0.0, 0.0, 0.0, 0.0, 0.0, 0.0, 0.0, 0.0, 0.0, 0.0, 0.0, 0.0, 0.0, 0.0, 0.0, 0.0, 0.0, 0.0, 0.0, 0.0, 0.0, 0.0, 0.0, 0.0, 0.0, 0.0, 0.0, 0.0, 0.0, 0.0, 0.0, 0.0, 0.0, 0.0, 0.0, 0.0, 0.0, 0.0, 0.0, 0.0, 0.0, 0.0, 0.0, 0.0, 0.0, 0.0, 0.0, 0.0, 0.0, 0.0, 0.0, 0.0, 0.0, 0.0, 0.0, 0.0, 0.0, 0.0, 0.0, 0.0, 0.0, 0.0, 0.0, 0.0, 0.0, 0.0, 0.0, 0.0, 0.0, 0.0, 0.0, 0.0, 0.0, 0.0, 0.0, 0.0, 0.0, 0.0, 0.0, 0.0, 0.0, 0.0, 0.0, 0.0, 0.0, 0.0, 0.0, 0.0, 0.0, 0.0, 0.0, 0.0, 0.0, 0.0, 0.0, 0.0, 0.0, 0.0, 0.0, 0.0, 0.0, 0.0, 0.0, 0.0, 0.0, 0.0, 0.0, 0.0, 0.0, 0.0, 0.0, 0.0, 0.0, 0.0, 0.0, 0.0, 0.0, 0.0, 0.0, 0.0, 0.0, 0.0, 0.0, 0.0, 0.0, 0.0, 0.0, 0.0, 0.0, 0.0, 0.0, 0.0, 0.0, 0.0, 0.0, 0.0, 0.0, 0.0, 0.0, 0.0, 0.0, 0.0, 0.0, 0.0, 0.0, 0.0, 0.0, 0.0, 0.0, 0.0, 0.0, 0.0, 0.0, 0.0, 0.0, 0.0, 0.0, 0.0, 0.0, 0.0, 0.0, 0.0, 0.0, 0.0, 0.0, 0.0, 0.0])
me_circle.use_remesh_fix_poles = True
me_circle.use_remesh_preserve_attributes = False
me_circle.update()

# ---- objects
ob_circle = bpy.data.objects.new('Circle', me_circle)

# ---- transforms, parenting, visibility, modifiers, constraints
ob_circle.location = (0.0, 0.0, 0.0)
ob_circle.rotation_euler = (1.571, -0.0, -0.0)

# ---- collection membership
col_collection.objects.link(ob_circle)

# ---- scene / render settings (as saved in the file)
scene.frame_start = 1; scene.frame_end = 250; scene.frame_set(1)
scene.render.engine = 'BLENDER_EEVEE_NEXT'
scene.cycles.sampling_pattern = 'TABULATED_SOBOL'
scene.cycles.use_light_tree = False
scene.view_settings.view_transform = 'Filmic'
bpy.context.view_layer.update()

# ---- added for rendering (the .blend has no active camera and no usable light): camera, sun
cam_auto = bpy.data.cameras.new('AutoCamera')
cam_auto.lens = 50.0
cam_auto.sensor_width = 36.0
cam_auto.clip_end = 4592.69
ob_auto_camera = bpy.data.objects.new('AutoCamera', cam_auto)
scene.collection.objects.link(ob_auto_camera)
ob_auto_camera.location = (261.693, -314.032, 209.354)
ob_auto_camera.rotation_euler = (1.09748, -7.21219e-08, 0.694738)
scene.camera = ob_auto_camera
light_auto_sun = bpy.data.lights.new('AutoSun', 'SUN')
light_auto_sun.energy = 3.0
light_auto_sun.angle = 0.0523599
ob_auto_sun = bpy.data.objects.new('AutoSun', light_auto_sun)
scene.collection.objects.link(ob_auto_sun)
ob_auto_sun.rotation_euler = (0.872665, 0.174533, 0.523599)
bpy.context.view_layer.update()
